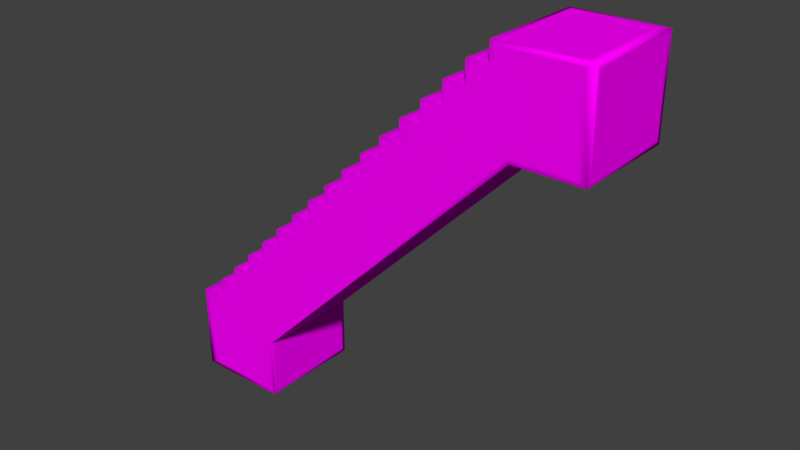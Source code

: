 # Source: ConcreteStairs1.blend  (saved by Blender 2.79.0; exported with 4.5.12 LTS)
import bpy
from mathutils import Matrix  # noqa: F401  (used for matrix-valued properties, if any)

bpy.ops.wm.read_factory_settings(use_empty=True)
scene = bpy.context.scene
scene.name = 'Scene'

# ---- collections
col_collection_1 = bpy.data.collections.new('Collection 1'); scene.collection.children.link(col_collection_1)

# ---- images (referenced by path relative to the original .blend; pixels are not part of the script)
import os
ASSET_DIR = os.environ.get("B2B_ASSET_DIR", "")  # directory of the original .blend (textures are referenced by path, not embedded)
HERE = os.path.dirname(os.path.abspath(__file__))  # packed textures are extracted next to this script under _unpacked/

def load_image(name, relpath, width, height, colorspace="sRGB"):
    """Load a texture the original file referenced (path relative to the .blend, or extracted next to this script)."""
    p = next((c for c in (os.path.join(HERE, relpath), os.path.join(ASSET_DIR, relpath)) if relpath and os.path.exists(c)), "")
    if p:
        img = bpy.data.images.load(p, check_existing=True)
        img.name = name
    else:  # same state as the original file: an image datablock whose file is absent (Cycles renders it pink)
        img = bpy.data.images.new(name, width, height)
        img.source = "FILE"
        img.filepath = "//" + (relpath or name)
    img.colorspace_settings.name = colorspace
    return img
img_bricks0_jpg = load_image('Bricks0.jpg', 'Bricks0.jpg', 1024, 1024, 'sRGB')
img_concrete0_jpg = load_image('Concrete0.jpg', 'Concrete0.jpg', 1024, 1024, 'sRGB')
img_rustmetal0_jpg = load_image('RustMetal0.jpg', 'RustMetal0.jpg', 1024, 1024, 'sRGB')

# ---- materials (node trees are filled in below, after node groups)
mat_bricks0 = bpy.data.materials.new('Bricks0')
mat_bricks0.alpha_threshold = 0.0
mat_bricks0.roughness = 0.5
mat_bricks0.line_color = (0.0, 0.0, 0.0, 1.0)
mat_concrete0 = bpy.data.materials.new('Concrete0')
mat_concrete0.alpha_threshold = 0.0
mat_concrete0.roughness = 0.5
mat_rustmetal0 = bpy.data.materials.new('RustMetal0')
mat_rustmetal0.alpha_threshold = 0.0
mat_rustmetal0.roughness = 0.5

# ---- node groups
ng_auto_smooth = bpy.data.node_groups.new('Auto Smooth', 'GeometryNodeTree')
_s = ng_auto_smooth.interface.new_socket(name='Geometry', in_out='OUTPUT', socket_type='NodeSocketGeometry')
_s = ng_auto_smooth.interface.new_socket(name='Geometry', in_out='INPUT', socket_type='NodeSocketGeometry')
_s = ng_auto_smooth.interface.new_socket(name='Angle', in_out='INPUT', socket_type='NodeSocketFloat')
_s.subtype = 'ANGLE'
_s.min_value = 0.0
_s.max_value = 3.142
ng_auto_smooth.is_modifier = True
_N = ng_auto_smooth.nodes; _L = ng_auto_smooth.links
n0 = _N.new('NodeGroupOutput'); n0.name = 'Group Output'; n0.location = (480, -100)
n1 = _N.new('NodeGroupInput'); n1.name = 'Group Input'; n1.location = (-420, -300)
n2 = _N.new('NodeGroupInput'); n2.name = 'Group Input.001'; n2.location = (-60, -100)
n3 = _N.new('GeometryNodeSetShadeSmooth'); n3.name = 'Set Shade Smooth'; n3.location = (120, -100)
n3.domain = 'EDGE'
n4 = _N.new('GeometryNodeSetShadeSmooth'); n4.name = 'Set Shade Smooth.001'; n4.location = (300, -100)
n5 = _N.new('GeometryNodeInputMeshEdgeAngle'); n5.name = 'Edge Angle'; n5.location = (-420, -220)
n6 = _N.new('GeometryNodeInputEdgeSmooth'); n6.name = 'Is Edge Smooth'; n6.location = (-60, -160)
n7 = _N.new('GeometryNodeInputShadeSmooth'); n7.name = 'Is Face Smooth'; n7.location = (-240, -340)
n8 = _N.new('FunctionNodeBooleanMath'); n8.name = 'Boolean Math'; n8.location = (-60, -220)
n9 = _N.new('FunctionNodeCompare'); n9.name = 'Compare'; n9.location = (-240, -180)
n9.operation = 'LESS_EQUAL'
_L.new(n5.outputs[0], n9.inputs[0])
_L.new(n4.outputs[0], n0.inputs[0])
_L.new(n1.outputs[1], n9.inputs[1])
_L.new(n9.outputs[0], n8.inputs[0])
_L.new(n7.outputs[0], n8.inputs[1])
_L.new(n2.outputs[0], n3.inputs[0])
_L.new(n6.outputs[0], n3.inputs[1])
_L.new(n3.outputs[0], n4.inputs[0])
_L.new(n8.outputs[0], n3.inputs[2])
n0.is_active_output = True

# ---- material node trees
mat_bricks0.use_nodes = True; mat_bricks0.node_tree.nodes.clear()
_N = mat_bricks0.node_tree.nodes; _L = mat_bricks0.node_tree.links
n0 = _N.new('ShaderNodeOutputMaterial'); n0.name = 'Material Output'; n0.location = (300, 300)
n1 = _N.new('ShaderNodeBsdfDiffuse'); n1.name = 'Diffuse BSDF'; n1.location = (10, 300)
n2 = _N.new('ShaderNodeTexImage'); n2.name = 'Image Texture'; n2.location = (-180, 300)
n2.width = 140
n2.image = img_bricks0_jpg
_L.new(n1.outputs[0], n0.inputs[0])
_L.new(n2.outputs[0], n1.inputs[0])
n0.is_active_output = True
mat_concrete0.use_nodes = True; mat_concrete0.node_tree.nodes.clear()
_N = mat_concrete0.node_tree.nodes; _L = mat_concrete0.node_tree.links
n0 = _N.new('ShaderNodeOutputMaterial'); n0.name = 'Material Output'; n0.location = (300, 300)
n1 = _N.new('ShaderNodeBsdfDiffuse'); n1.name = 'Diffuse BSDF'; n1.location = (10, 300)
n2 = _N.new('ShaderNodeTexImage'); n2.name = 'Image Texture'; n2.location = (-180, 300)
n2.width = 140
n2.image = img_concrete0_jpg
_L.new(n1.outputs[0], n0.inputs[0])
_L.new(n2.outputs[0], n1.inputs[0])
n0.is_active_output = True
mat_rustmetal0.use_nodes = True; mat_rustmetal0.node_tree.nodes.clear()
_N = mat_rustmetal0.node_tree.nodes; _L = mat_rustmetal0.node_tree.links
n0 = _N.new('ShaderNodeOutputMaterial'); n0.name = 'Material Output'; n0.location = (300, 300)
n1 = _N.new('ShaderNodeBsdfDiffuse'); n1.name = 'Diffuse BSDF'; n1.location = (10, 300)
n2 = _N.new('ShaderNodeTexImage'); n2.name = 'Image Texture'; n2.location = (-180, 300)
n2.width = 140
n2.image = img_rustmetal0_jpg
_L.new(n1.outputs[0], n0.inputs[0])
_L.new(n2.outputs[0], n1.inputs[0])
n0.is_active_output = True

# ---- world
world_world = bpy.data.worlds.new('World'); scene.world = world_world
world_world.color = (0.05088, 0.05088, 0.05088)
world_world.use_sun_shadow = False
world_world.sun_shadow_jitter_overblur = 0.0
world_world.cycles.sampling_method = 'MANUAL'

# ---- meshes
me_cube_001 = bpy.data.meshes.new('Cube.001')
me_cube_001.from_pydata([(-1.673, -0.4283, -1.082), (-1.458, -0.4283, -1.082), (-1.458, -0.4283, -0.9107), (-1.287, -0.4283, -0.9107), (-1.287, -0.4283, -0.7393), (-1.115, -0.4283, -0.7393), (-1.115, -0.4283, -0.568), (-0.944, -0.4283, -0.568), (-0.944, -0.4283, -0.3967), (-0.7727, -0.4283, -0.3967), (-0.7727, -0.4283, -0.2254), (-0.6013, -0.4283, -0.2254), (-0.6013, -0.4283, -0.05404), (-0.43, -0.4283, -0.05404), (-0.43, -0.4283, 0.1173), (-0.2587, -0.4283, 0.1173), (-0.2587, -0.4283, 0.2886), (-1.673, 0.4283, -1.082), (-1.458, 0.4283, -1.082), (-1.458, 0.4283, -0.9107), (-1.287, 0.4283, -0.9107), (-1.287, 0.4283, -0.7393), (-1.115, 0.4283, -0.7393), (-1.115, 0.4283, -0.568), (-0.944, 0.4283, -0.568), (-0.944, 0.4283, -0.3967), (-0.7727, 0.4283, -0.3967), (-0.7727, 0.4283, -0.2254), (-0.6013, 0.4283, -0.2254), (-0.6013, 0.4283, -0.05404), (-0.43, 0.4283, -0.05404), (-0.43, 0.4283, 0.1173), (-0.2587, 0.4283, 0.1173), (-0.2587, 0.4283, 0.2886), (-0.08735, -0.4283, 0.2886), (-0.08735, -0.4283, 0.4599), (0.08397, -0.4283, 0.4599), (0.08397, -0.4283, 0.6313), (0.2553, -0.4283, 0.6313), (0.2553, -0.4283, 0.8026), (0.4266, -0.4283, 0.8026), (0.4266, -0.4283, 0.9739), (0.598, -0.4283, 0.9739), (0.598, -0.4283, 1.145), (0.7693, -0.4283, 1.145), (0.7693, -0.4283, 1.317), (0.9406, -0.4283, 1.317), (0.9406, -0.4283, 1.488), (1.112, -0.4283, 1.488), (1.112, -0.4283, 1.642), (-0.08735, 0.4283, 0.2886), (-0.08735, 0.4283, 0.4599), (0.08397, 0.4283, 0.4599), (0.08397, 0.4283, 0.6313), (0.2553, 0.4283, 0.6313), (0.2553, 0.4283, 0.8026), (0.4266, 0.4283, 0.8026), (0.4266, 0.4283, 0.9739), (0.598, 0.4283, 0.9739), (0.598, 0.4283, 1.145), (0.7693, 0.4283, 1.145), (0.7693, 0.4283, 1.317), (0.9406, 0.4283, 1.317), (0.9406, 0.4283, 1.488), (1.112, 0.4283, 1.488), (1.112, 0.4283, 1.642), (-0.9093, -0.4283, -1.3), (1.283, -0.4283, 0.8926), (1.283, 0.4283, 0.8926), (-0.9093, 0.4283, -1.3), (1.827, -0.4283, 1.642), (1.827, 0.4283, 1.642), (1.827, 0.4283, 0.8926), (1.827, -0.4283, 0.8926), (-1.673, -0.4283, -1.797), (-1.673, 0.4283, -1.797), (-0.9093, -0.4283, -1.797), (-0.9093, 0.4283, -1.797), (1.748, 0.3929, 1.642), (1.147, 0.3929, 1.642), (1.147, -0.3929, 1.642), (1.748, -0.3929, 1.642), (-1.423, 0.4283, -1.117), (-1.423, 0.4283, -0.9461), (-1.251, 0.4283, -0.9461), (-1.251, 0.4283, -0.7748), (-1.08, 0.4283, -0.7748), (-1.08, 0.4283, -0.6034), (-0.9086, 0.4283, -0.6034), (-0.9086, 0.4283, -0.4321), (-0.7372, 0.4283, -0.4321), (-0.7372, 0.4283, -0.2608), (-0.5659, 0.4283, -0.2608), (-0.5659, 0.4283, -0.08947), (-0.3946, 0.4283, -0.08947), (-0.3946, 0.4283, 0.08186), (-0.2233, 0.4283, 0.08186), (-0.2233, 0.4283, 0.2532), (-0.05193, 0.4283, 0.2532), (-0.05193, 0.4283, 0.4245), (0.1194, 0.4283, 0.4245), (0.1194, 0.4283, 0.5958), (0.2907, 0.4283, 0.5958), (0.2907, 0.4283, 0.7672), (0.4621, 0.4283, 0.7672), (0.4621, 0.4283, 0.9385), (0.6334, 0.4283, 0.9385), (0.6334, 0.4283, 1.11), (0.8047, 0.4283, 1.11), (0.8047, 0.4283, 1.281), (0.976, 0.4283, 1.281), (0.976, 0.4283, 1.452), (1.147, 0.4283, 1.452), (1.147, 0.4283, 1.606), (1.748, 0.4283, 1.606), (1.748, 0.4283, 0.9281), (1.269, 0.4283, 0.9281), (-0.9447, 0.4283, -1.285), (-0.9447, 0.4283, -1.765), (-1.594, 0.4283, -1.765), (-1.594, 0.4283, -1.117), (-0.08735, -0.3929, 0.4245), (-0.08735, 0.3929, 0.4245), (-0.08735, 0.3929, 0.324), (-0.08735, -0.3929, 0.324), (-1.287, -0.3929, -0.7748), (-1.287, 0.3929, -0.7748), (-1.287, 0.3929, -0.8752), (-1.287, -0.3929, -0.8752), (-0.05193, -0.3929, 0.4599), (0.04855, -0.3929, 0.4599), (0.04855, 0.3929, 0.4599), (-0.05193, 0.3929, 0.4599), (0.598, -0.3929, 1.11), (0.598, 0.3929, 1.11), (0.598, 0.3929, 1.009), (0.598, -0.3929, 1.009), (1.112, -0.3929, 1.523), (1.112, -0.3929, 1.606), (1.112, 0.3929, 1.606), (1.112, 0.3929, 1.523), (0.3912, -0.3929, 0.8026), (0.3912, 0.3929, 0.8026), (0.2907, 0.3929, 0.8026), (0.2907, -0.3929, 0.8026), (0.5625, -0.3929, 0.9739), (0.5625, 0.3929, 0.9739), (0.4621, 0.3929, 0.9739), (0.4621, -0.3929, 0.9739), (1.748, -0.4283, 1.606), (1.147, -0.4283, 1.606), (1.147, -0.4283, 1.452), (0.976, -0.4283, 1.452), (0.976, -0.4283, 1.281), (0.8047, -0.4283, 1.281), (0.8047, -0.4283, 1.11), (0.6334, -0.4283, 1.11), (0.6334, -0.4283, 0.9385), (0.4621, -0.4283, 0.9385), (0.4621, -0.4283, 0.7672), (0.2907, -0.4283, 0.7672), (0.2907, -0.4283, 0.5958), (0.1194, -0.4283, 0.5958), (0.1194, -0.4283, 0.4245), (-0.05193, -0.4283, 0.4245), (-0.05193, -0.4283, 0.2532), (-0.2233, -0.4283, 0.2532), (-0.2233, -0.4283, 0.08186), (-0.3946, -0.4283, 0.08186), (-0.3946, -0.4283, -0.08947), (-0.5659, -0.4283, -0.08947), (-0.5659, -0.4283, -0.2608), (-0.7372, -0.4283, -0.2608), (-0.7372, -0.4283, -0.4321), (-0.9086, -0.4283, -0.4321), (-0.9086, -0.4283, -0.6034), (-1.08, -0.4283, -0.6034), (-1.08, -0.4283, -0.7748), (-1.251, -0.4283, -0.7748), (-1.251, -0.4283, -0.9461), (-1.423, -0.4283, -0.9461), (-1.423, -0.4283, -1.117), (-1.594, -0.4283, -1.117), (-1.594, -0.4283, -1.765), (-0.9447, -0.4283, -1.765), (-0.9447, -0.4283, -1.285), (1.269, -0.4283, 0.9281), (1.748, -0.4283, 0.9281), (-1.423, -0.3929, -0.9107), (-1.322, -0.3929, -0.9107), (-1.322, 0.3929, -0.9107), (-1.423, 0.3929, -0.9107), (0.8047, -0.3929, 1.317), (0.9052, -0.3929, 1.317), (0.9052, 0.3929, 1.317), (0.8047, 0.3929, 1.317), (-0.43, -0.3929, -0.01861), (-0.43, -0.3929, 0.08186), (-0.43, 0.3929, 0.08186), (-0.43, 0.3929, -0.01861), (-1.493, -0.3929, -1.082), (-1.493, 0.3929, -1.082), (-1.594, 0.3929, -1.082), (-1.594, -0.3929, -1.082), (0.4266, -0.3929, 0.9385), (0.4266, 0.3929, 0.9385), (0.4266, 0.3929, 0.838), (0.4266, -0.3929, 0.838), (-1.115, -0.3929, -0.6034), (-1.115, 0.3929, -0.6034), (-1.115, 0.3929, -0.7039), (-1.115, -0.3929, -0.7039), (0.7339, -0.3929, 1.145), (0.7339, 0.3929, 1.145), (0.6334, 0.3929, 1.145), (0.6334, -0.3929, 1.145), (0.976, -0.3929, 1.488), (1.077, -0.3929, 1.488), (1.077, 0.3929, 1.488), (0.976, 0.3929, 1.488), (0.9406, 0.3929, 1.352), (0.9406, -0.3929, 1.352), (0.9406, -0.3929, 1.452), (0.9406, 0.3929, 1.452), (0.08397, -0.3929, 0.5958), (0.08397, 0.3929, 0.5958), (0.08397, 0.3929, 0.4954), (0.08397, -0.3929, 0.4954), (-0.6013, -0.3929, -0.08947), (-0.6013, 0.3929, -0.08947), (-0.6013, 0.3929, -0.1899), (-0.6013, -0.3929, -0.1899), (-0.9093, 0.3929, -1.765), (-0.9093, 0.3929, -1.335), (-0.9093, -0.3929, -1.335), (-0.9093, -0.3929, -1.765), (-0.3946, -0.3929, 0.1173), (-0.2941, -0.3929, 0.1173), (-0.2941, 0.3929, 0.1173), (-0.3946, 0.3929, 0.1173), (-0.7372, -0.3929, -0.2254), (-0.6368, -0.3929, -0.2254), (-0.6368, 0.3929, -0.2254), (-0.7372, 0.3929, -0.2254), (-0.9794, -0.3929, -0.568), (-0.9794, 0.3929, -0.568), (-1.08, 0.3929, -0.568), (-1.08, -0.3929, -0.568), (-1.458, -0.3929, -0.9461), (-1.458, 0.3929, -0.9461), (-1.458, 0.3929, -1.047), (-1.458, -0.3929, -1.047), (0.2553, 0.3929, 0.6667), (0.2553, -0.3929, 0.6667), (0.2553, -0.3929, 0.7672), (0.2553, 0.3929, 0.7672), (0.7693, -0.3929, 1.281), (0.7693, 0.3929, 1.281), (0.7693, 0.3929, 1.181), (0.7693, -0.3929, 1.181), (-0.5659, -0.3929, -0.05404), (-0.4654, -0.3929, -0.05404), (-0.4654, 0.3929, -0.05404), (-0.5659, 0.3929, -0.05404), (-0.9086, -0.3929, -0.3967), (-0.8081, -0.3929, -0.3967), (-0.8081, 0.3929, -0.3967), (-0.9086, 0.3929, -0.3967), (-1.151, -0.3929, -0.7393), (-1.151, 0.3929, -0.7393), (-1.251, 0.3929, -0.7393), (-1.251, -0.3929, -0.7393), (-0.2233, -0.3929, 0.2886), (-0.1228, -0.3929, 0.2886), (-0.1228, 0.3929, 0.2886), (-0.2233, 0.3929, 0.2886), (-1.673, -0.3929, -1.117), (-1.673, 0.3929, -1.117), (-1.673, 0.3929, -1.765), (-1.673, -0.3929, -1.765), (1.827, 0.3929, 0.9281), (1.827, 0.3929, 1.606), (1.827, -0.3929, 1.606), (1.827, -0.3929, 0.9281), (-0.2587, 0.3929, 0.1527), (-0.2587, -0.3929, 0.1527), (-0.2587, -0.3929, 0.2532), (-0.2587, 0.3929, 0.2532), (-1.594, 0.3929, -1.797), (-0.9447, 0.3929, -1.797), (-0.9447, -0.3929, -1.797), (-1.594, -0.3929, -1.797), (-0.8843, -0.3929, -1.275), (-0.8843, 0.3929, -1.275), (1.258, 0.3929, 0.8676), (1.258, -0.3929, 0.8676), (1.748, -0.3929, 0.8926), (1.319, -0.3929, 0.8926), (1.319, 0.3929, 0.8926), (1.748, 0.3929, 0.8926), (0.2199, -0.3929, 0.6313), (0.2199, 0.3929, 0.6313), (0.1194, 0.3929, 0.6313), (0.1194, -0.3929, 0.6313), (-0.944, -0.3929, -0.4321), (-0.944, 0.3929, -0.4321), (-0.944, 0.3929, -0.5326), (-0.944, -0.3929, -0.5326), (-0.7727, -0.3929, -0.2608), (-0.7727, 0.3929, -0.2608), (-0.7727, 0.3929, -0.3613), (-0.7727, -0.3929, -0.3613)], [], [(78, 79, 80, 81), (82, 83, 84, 85, 86, 87, 88, 89, 90, 91, 92, 93, 94, 95, 96, 97, 98, 99, 100, 101, 102, 103, 104, 105, 106, 107, 108, 109, 110, 111, 112, 113, 114, 115, 116, 117, 118, 119, 120), (121, 122, 123, 124), (125, 126, 127, 128), (129, 130, 131, 132), (133, 134, 135, 136), (137, 138, 139, 140), (141, 142, 143, 144), (145, 146, 147, 148), (149, 150, 151, 152, 153, 154, 155, 156, 157, 158, 159, 160, 161, 162, 163, 164, 165, 166, 167, 168, 169, 170, 171, 172, 173, 174, 175, 176, 177, 178, 179, 180, 181, 182, 183, 184, 185, 186, 187), (188, 189, 190, 191), (192, 193, 194, 195), (196, 197, 198, 199), (200, 201, 202, 203), (204, 205, 206, 207), (208, 209, 210, 211), (212, 213, 214, 215), (216, 217, 218, 219), (220, 221, 222, 223), (224, 225, 226, 227), (228, 229, 230, 231), (232, 233, 234, 235), (236, 237, 238, 239), (240, 241, 242, 243), (244, 245, 246, 247), (248, 249, 250, 251), (252, 253, 254, 255), (256, 257, 258, 259), (260, 261, 262, 263), (264, 265, 266, 267), (268, 269, 270, 271), (272, 273, 274, 275), (276, 277, 278, 279), (280, 281, 282, 283), (284, 285, 286, 287), (288, 289, 290, 291), (292, 293, 294, 295), (296, 297, 298, 299), (300, 301, 302, 303), (304, 305, 306, 307), (308, 309, 310, 311), (71, 65, 79, 78), (65, 49, 80, 79), (49, 70, 81, 80), (70, 71, 78, 81), (18, 19, 83, 82), (19, 20, 84, 83), (20, 21, 85, 84), (21, 22, 86, 85), (22, 23, 87, 86), (23, 24, 88, 87), (24, 25, 89, 88), (25, 26, 90, 89), (26, 27, 91, 90), (27, 28, 92, 91), (28, 29, 93, 92), (29, 30, 94, 93), (30, 31, 95, 94), (31, 32, 96, 95), (32, 33, 97, 96), (33, 50, 98, 97), (50, 51, 99, 98), (51, 52, 100, 99), (52, 53, 101, 100), (53, 54, 102, 101), (54, 55, 103, 102), (55, 56, 104, 103), (56, 57, 105, 104), (57, 58, 106, 105), (58, 59, 107, 106), (59, 60, 108, 107), (60, 61, 109, 108), (61, 62, 110, 109), (62, 63, 111, 110), (63, 64, 112, 111), (64, 65, 113, 112), (65, 71, 114, 113), (71, 72, 115, 114), (72, 68, 116, 115), (68, 69, 117, 116), (69, 77, 118, 117), (77, 75, 119, 118), (75, 17, 120, 119), (17, 18, 82, 120), (35, 51, 122, 121), (51, 50, 123, 122), (50, 34, 124, 123), (34, 35, 121, 124), (4, 21, 126, 125), (21, 20, 127, 126), (20, 3, 128, 127), (3, 4, 125, 128), (35, 36, 130, 129), (36, 52, 131, 130), (52, 51, 132, 131), (51, 35, 129, 132), (43, 59, 134, 133), (59, 58, 135, 134), (58, 42, 136, 135), (42, 43, 133, 136), (48, 49, 138, 137), (49, 65, 139, 138), (65, 64, 140, 139), (64, 48, 137, 140), (40, 56, 142, 141), (56, 55, 143, 142), (55, 39, 144, 143), (39, 40, 141, 144), (42, 58, 146, 145), (58, 57, 147, 146), (57, 41, 148, 147), (41, 42, 145, 148), (70, 49, 150, 149), (49, 48, 151, 150), (48, 47, 152, 151), (47, 46, 153, 152), (46, 45, 154, 153), (45, 44, 155, 154), (44, 43, 156, 155), (43, 42, 157, 156), (42, 41, 158, 157), (41, 40, 159, 158), (40, 39, 160, 159), (39, 38, 161, 160), (38, 37, 162, 161), (37, 36, 163, 162), (36, 35, 164, 163), (35, 34, 165, 164), (34, 16, 166, 165), (16, 15, 167, 166), (15, 14, 168, 167), (14, 13, 169, 168), (13, 12, 170, 169), (12, 11, 171, 170), (11, 10, 172, 171), (10, 9, 173, 172), (9, 8, 174, 173), (8, 7, 175, 174), (7, 6, 176, 175), (6, 5, 177, 176), (5, 4, 178, 177), (4, 3, 179, 178), (3, 2, 180, 179), (2, 1, 181, 180), (1, 0, 182, 181), (0, 74, 183, 182), (74, 76, 184, 183), (76, 66, 185, 184), (66, 67, 186, 185), (67, 73, 187, 186), (73, 70, 149, 187), (2, 3, 189, 188), (3, 20, 190, 189), (20, 19, 191, 190), (19, 2, 188, 191), (45, 46, 193, 192), (46, 62, 194, 193), (62, 61, 195, 194), (61, 45, 192, 195), (13, 14, 197, 196), (14, 31, 198, 197), (31, 30, 199, 198), (30, 13, 196, 199), (1, 18, 201, 200), (18, 17, 202, 201), (17, 0, 203, 202), (0, 1, 200, 203), (41, 57, 205, 204), (57, 56, 206, 205), (56, 40, 207, 206), (40, 41, 204, 207), (6, 23, 209, 208), (23, 22, 210, 209), (22, 5, 211, 210), (5, 6, 208, 211), (44, 60, 213, 212), (60, 59, 214, 213), (59, 43, 215, 214), (43, 44, 212, 215), (47, 48, 217, 216), (48, 64, 218, 217), (64, 63, 219, 218), (63, 47, 216, 219), (62, 46, 221, 220), (46, 47, 222, 221), (47, 63, 223, 222), (63, 62, 220, 223), (37, 53, 225, 224), (53, 52, 226, 225), (52, 36, 227, 226), (36, 37, 224, 227), (12, 29, 229, 228), (29, 28, 230, 229), (28, 11, 231, 230), (11, 12, 228, 231), (77, 69, 233, 232), (69, 66, 234, 233), (66, 76, 235, 234), (76, 77, 232, 235), (14, 15, 237, 236), (15, 32, 238, 237), (32, 31, 239, 238), (31, 14, 236, 239), (10, 11, 241, 240), (11, 28, 242, 241), (28, 27, 243, 242), (27, 10, 240, 243), (7, 24, 245, 244), (24, 23, 246, 245), (23, 6, 247, 246), (6, 7, 244, 247), (2, 19, 249, 248), (19, 18, 250, 249), (18, 1, 251, 250), (1, 2, 248, 251), (54, 38, 253, 252), (38, 39, 254, 253), (39, 55, 255, 254), (55, 54, 252, 255), (45, 61, 257, 256), (61, 60, 258, 257), (60, 44, 259, 258), (44, 45, 256, 259), (12, 13, 261, 260), (13, 30, 262, 261), (30, 29, 263, 262), (29, 12, 260, 263), (8, 9, 265, 264), (9, 26, 266, 265), (26, 25, 267, 266), (25, 8, 264, 267), (5, 22, 269, 268), (22, 21, 270, 269), (21, 4, 271, 270), (4, 5, 268, 271), (16, 34, 273, 272), (34, 50, 274, 273), (50, 33, 275, 274), (33, 16, 272, 275), (0, 17, 277, 276), (17, 75, 278, 277), (75, 74, 279, 278), (74, 0, 276, 279), (72, 71, 281, 280), (71, 70, 282, 281), (70, 73, 283, 282), (73, 72, 280, 283), (32, 15, 285, 284), (15, 16, 286, 285), (16, 33, 287, 286), (33, 32, 284, 287), (75, 77, 289, 288), (77, 76, 290, 289), (76, 74, 291, 290), (74, 75, 288, 291), (66, 69, 293, 292), (69, 68, 294, 293), (68, 67, 295, 294), (67, 66, 292, 295), (73, 67, 297, 296), (67, 68, 298, 297), (68, 72, 299, 298), (72, 73, 296, 299), (38, 54, 301, 300), (54, 53, 302, 301), (53, 37, 303, 302), (37, 38, 300, 303), (8, 25, 305, 304), (25, 24, 306, 305), (24, 7, 307, 306), (7, 8, 304, 307), (10, 27, 309, 308), (27, 26, 310, 309), (26, 9, 311, 310), (9, 10, 308, 311)])
me_cube_001.polygons.foreach_set('use_smooth', [True] * 275)
me_cube_001.polygons.foreach_set('material_index', [1, 1, 1, 1, 1, 1, 1, 1, 1, 1, 1, 1, 1, 1, 1, 1, 1, 1, 1, 1, 1, 1, 1, 1, 1, 1, 1, 1, 1, 1, 1, 1, 1, 1, 1, 1, 1, 1, 1, 1, 1, 2, 2, 2, 2, 2, 2, 2, 2, 2, 2, 2, 2, 2, 2, 2, 2, 2, 2, 2, 2, 2, 2, 2, 2, 2, 2, 2, 2, 2, 2, 2, 2, 2, 2, 2, 2, 2, 2, 2, 2, 2, 2, 2, 2, 2, 2, 2, 2, 2, 2, 2, 2, 2, 2, 2, 2, 2, 2, 2, 2, 2, 2, 2, 2, 2, 2, 2, 2, 2, 2, 2, 2, 2, 2, 2, 2, 2, 2, 2, 2, 2, 2, 2, 2, 2, 2, 2, 2, 2, 2, 2, 2, 2, 2, 2, 2, 2, 2, 2, 2, 2, 2, 2, 2, 2, 2, 2, 2, 2, 2, 2, 2, 2, 2, 2, 2, 2, 2, 2, 2, 2, 2, 2, 2, 2, 2, 2, 2, 2, 2, 2, 2, 2, 2, 2, 2, 2, 2, 2, 2, 2, 2, 2, 2, 2, 2, 2, 2, 2, 2, 2, 2, 2, 2, 2, 2, 2, 2, 2, 2, 2, 2, 2, 2, 2, 2, 2, 2, 2, 2, 2, 2, 2, 2, 2, 2, 2, 2, 2, 2, 2, 2, 2, 2, 2, 2, 2, 2, 2, 2, 2, 2, 2, 2, 2, 2, 2, 2, 2, 2, 2, 2, 2, 2, 2, 2, 2, 2, 2, 2, 2, 2, 2, 2, 2, 2, 2, 2, 2, 2, 2, 2, 2, 2, 2, 2, 2, 2, 2, 2, 2, 2, 2, 2])
_uv = me_cube_001.uv_layers.new(name='Main')
_uv.uv.foreach_set('vector', [0.4604, 0.6964, 0.1602, 0.6964, 0.1602, 0.3036, 0.4604, 0.3036, 0.8752, 0.5898, 0.8752, 0.6755, 0.9609, 0.6755, 0.9609, 0.7611, 1.047, 0.7611, 1.047, 0.8468, 1.132, 0.8468, 1.132, 0.9325, 1.218, 0.9325, 1.218, 1.018, 1.304, 1.018, 1.304, 1.104, 1.389, 1.104, 1.389, 1.189, 1.475, 1.189, 1.475, 1.275, 1.561, 1.275, 1.561, 1.361, 1.646, 1.361, 1.646, 1.446, 1.732, 1.446, 1.732, 1.532, 1.818, 1.532, 1.818, 1.618, 1.903, 1.618, 1.903, 1.703, 1.989, 1.703, 1.989, 1.789, 2.075, 1.789, 2.075, 1.875, 2.16, 1.875, 2.16, 1.952, 2.46, 1.952, 2.46, 1.613, 2.221, 1.613, 1.114, 0.5059, 1.114, 0.2663, 0.7896, 0.2663, 0.7896, 0.5898, 0.3036, 0.3608, 0.6964, 0.3608, 0.6964, 0.3105, 0.3036, 0.3105, 0.3036, 0.7611, 0.6964, 0.7611, 0.6964, 0.7109, 0.3036, 0.7109, 0.5605, 0.3036, 0.6108, 0.3036, 0.6108, 0.6964, 0.5605, 0.6964, 0.3036, 0.7034, 0.6964, 0.7034, 0.6964, 0.6532, 0.3036, 0.6532, 0.3036, 0.9102, 0.3036, 0.9517, 0.6964, 0.9517, 0.6964, 0.9102, 0.7821, 0.3036, 0.7821, 0.6964, 0.7319, 0.6964, 0.7319, 0.3036, 0.8678, 0.3036, 0.8678, 0.6964, 0.8175, 0.6964, 0.8175, 0.3036, 0.4604, 0.9517, 0.1602, 0.9517, 0.1602, 0.8748, 0.07453, 0.8748, 0.07453, 0.7891, -0.01114, 0.7891, -0.01114, 0.7034, -0.0968, 0.7034, -0.0968, 0.6178, -0.1825, 0.6178, -0.1825, 0.5321, -0.2681, 0.5321, -0.2681, 0.4464, -0.3538, 0.4464, -0.3538, 0.3608, -0.4395, 0.3608, -0.4395, 0.2751, -0.5251, 0.2751, -0.5251, 0.1895, -0.6108, 0.1895, -0.6108, 0.1038, -0.6964, 0.1038, -0.6964, 0.01813, -0.7821, 0.01813, -0.7821, -0.06754, -0.8678, -0.06754, -0.8678, -0.1532, -0.9534, -0.1532, -0.9534, -0.2389, -1.039, -0.2389, -1.039, -0.3245, -1.125, -0.3245, -1.125, -0.4102, -1.21, -0.4102, -1.21, -0.7337, -0.8859, -0.7337, -0.8859, -0.4941, 0.2208, 0.6126, 0.4604, 0.6126, 0.8752, 0.3036, 0.9255, 0.3036, 0.9255, 0.6964, 0.8752, 0.6964, 0.9889, 0.3036, 1.039, 0.3036, 1.039, 0.6964, 0.9889, 0.6964, 0.3036, 0.1392, 0.3036, 0.1895, 0.6964, 0.1895, 0.6964, 0.1392, 0.8398, 0.3036, 0.8398, 0.6964, 0.7896, 0.6964, 0.7896, 0.3036, 0.3036, 0.6178, 0.6964, 0.6178, 0.6964, 0.5675, 0.3036, 0.5675, 0.3036, 0.8468, 0.6964, 0.8468, 0.6964, 0.7966, 0.3036, 0.7966, 0.9534, 0.3036, 0.9534, 0.6964, 0.9032, 0.6964, 0.9032, 0.3036, 0.07453, 0.3036, 0.1248, 0.3036, 0.1248, 0.6964, 0.07453, 0.6964, 0.6964, 0.8245, 0.3036, 0.8245, 0.3036, 0.8748, 0.6964, 0.8748, 0.3036, 0.4464, 0.6964, 0.4464, 0.6964, 0.3962, 0.3036, 0.3962, 0.3036, 0.1038, 0.6964, 0.1038, 0.6964, 0.05355, 0.3036, 0.05355, 0.6964, 0.2663, 0.6964, 0.4808, 0.3036, 0.4808, 0.3036, 0.2663, 0.3892, 0.3036, 0.4395, 0.3036, 0.4395, 0.6964, 0.3892, 0.6964, 0.2179, 0.3036, 0.2681, 0.3036, 0.2681, 0.6964, 0.2179, 0.6964, 0.0968, 0.3036, 0.0968, 0.6964, 0.04656, 0.6964, 0.04656, 0.3036, 0.3036, 0.6755, 0.6964, 0.6755, 0.6964, 0.6252, 0.3036, 0.6252, 0.6964, 0.4819, 0.3036, 0.4819, 0.3036, 0.5321, 0.6964, 0.5321, 0.3036, 0.7891, 0.6964, 0.7891, 0.6964, 0.7389, 0.3036, 0.7389, 0.3036, 0.3036, 0.3538, 0.3036, 0.3538, 0.6964, 0.3036, 0.6964, 0.1322, 0.3036, 0.1825, 0.3036, 0.1825, 0.6964, 0.1322, 0.6964, 0.01114, 0.3036, 0.01114, 0.6964, -0.0391, 0.6964, -0.0391, 0.3036, 0.4749, 0.3036, 0.5251, 0.3036, 0.5251, 0.6964, 0.4749, 0.6964, 0.3036, 0.5898, 0.6964, 0.5898, 0.6964, 0.2663, 0.3036, 0.2663, 0.6964, 0.6126, 0.6964, 0.9517, 0.3036, 0.9517, 0.3036, 0.6126, 0.6964, 0.2249, 0.3036, 0.2249, 0.3036, 0.2751, 0.6964, 0.2751, 0.7896, 0.6964, 1.114, 0.6964, 1.114, 0.3036, 0.7896, 0.3036, 0.1444, 0.3036, 0.1444, 0.6964, 1.216, 0.6964, 1.216, 0.3036, 0.4604, 0.3036, 0.2459, 0.3036, 0.2459, 0.6964, 0.4604, 0.6964, 0.6964, 0.3036, 0.6964, 0.6964, 0.6462, 0.6964, 0.6462, 0.3036, 0.3036, 0.9325, 0.6964, 0.9325, 0.6964, 0.8822, 0.3036, 0.8822, 0.3036, 0.01813, 0.6964, 0.01813, 0.6964, -0.03211, 0.3036, -0.03211, 0.4999, 0.7142, 0.1425, 0.7142, 0.1602, 0.6964, 0.4604, 0.6964, 0.1425, 0.7142, 0.1425, 0.2858, 0.1602, 0.3036, 0.1602, 0.6964, 0.1425, 0.2858, 0.4999, 0.2858, 0.4604, 0.3036, 0.1602, 0.3036, 0.4999, 0.2858, 0.4999, 0.7142, 0.4604, 0.6964, 0.4604, 0.3036, 0.8575, 0.6075, 0.8575, 0.6932, 0.8752, 0.6755, 0.8752, 0.5898, 0.8575, 0.6932, 0.9432, 0.6932, 0.9609, 0.6755, 0.8752, 0.6755, 0.9432, 0.6932, 0.9432, 0.7789, 0.9609, 0.7611, 0.9609, 0.6755, 0.9432, 0.7789, 1.029, 0.7789, 1.047, 0.7611, 0.9609, 0.7611, 0.02885, 0.7789, 0.02885, 0.8645, 0.04656, 0.8468, 0.04656, 0.7611, 0.02885, 0.8645, 0.1145, 0.8645, 0.1322, 0.8468, 0.04656, 0.8468, 0.1145, 0.8645, 0.1145, 0.9502, 0.1322, 0.9325, 0.1322, 0.8468, 0.1145, 0.9502, 0.2002, 0.9502, 0.2179, 0.9325, 0.1322, 0.9325, 0.2002, 0.9502, 0.2002, 1.036, 0.2179, 1.018, 0.2179, 0.9325, 0.2002, 0.03584, 0.2858, 0.03584, 0.3036, 0.01813, 0.2179, 0.01813, 0.2858, 0.03584, 0.2858, 0.1215, 0.3036, 0.1038, 0.3036, 0.01813, 0.2858, 0.1215, 0.3715, 0.1215, 0.3892, 0.1038, 0.3036, 0.1038, 0.3715, 0.1215, 0.3715, 0.2072, 0.3892, 0.1895, 0.3892, 0.1038, 0.3715, 0.2072, 0.4572, 0.2072, 0.4749, 0.1895, 0.3892, 0.1895, 0.4572, 0.2072, 0.4572, 0.2928, 0.4749, 0.2751, 0.4749, 0.1895, 0.4572, 0.2928, 0.5428, 0.2928, 0.5605, 0.2751, 0.4749, 0.2751, 0.5428, 0.2928, 0.5428, 0.3785, 0.5605, 0.3608, 0.5605, 0.2751, 0.5428, 0.3785, 0.6285, 0.3785, 0.6462, 0.3608, 0.5605, 0.3608, 0.6285, 0.3785, 0.6285, 0.4642, 0.6462, 0.4464, 0.6462, 0.3608, 0.6285, 0.4642, 0.7142, 0.4642, 0.7319, 0.4464, 0.6462, 0.4464, 0.7142, 0.4642, 0.7142, 0.5498, 0.7319, 0.5321, 0.7319, 0.4464, 0.7142, 0.5498, 0.7998, 0.5498, 0.8175, 0.5321, 0.7319, 0.5321, 0.7998, 0.5498, 0.7998, 0.6355, 0.8175, 0.6178, 0.8175, 0.5321, 0.7998, 0.6355, 0.8855, 0.6355, 0.9032, 0.6178, 0.8175, 0.6178, 0.8855, 0.6355, 0.8855, 0.7211, 0.9032, 0.7034, 0.9032, 0.6178, 0.8855, 0.7211, 0.9711, 0.7211, 0.9889, 0.7034, 0.9032, 0.7034, 0.9711, 0.7211, 0.9711, 0.8068, 0.9889, 0.7891, 0.9889, 0.7034, 0.9711, 0.8068, 1.057, 0.8068, 1.075, 0.7891, 0.9889, 0.7891, 0.05681, 0.8068, 0.05681, 0.8925, 0.07453, 0.8748, 0.07453, 0.7891, 0.05681, 0.8925, 0.1425, 0.8925, 0.1602, 0.8748, 0.07453, 0.8748, 0.1425, 0.8925, 0.1425, 0.9694, 0.1602, 0.9517, 0.1602, 0.8748, 0.1425, 0.9694, 0.4999, 0.9694, 0.4604, 0.9517, 0.1602, 0.9517, 0.4999, 0.9694, 0.4999, 0.5948, 0.4604, 0.6126, 0.4604, 0.9517, 0.4999, 0.5948, 0.2281, 0.5948, 0.2208, 0.6126, 0.4604, 0.6126, 0.2281, 0.5948, -0.8682, -0.5014, -0.8859, -0.4941, 0.2208, 0.6126, 0.1318, 0.4986, 0.1318, 0.2502, 0.1141, 0.2663, 0.1141, 0.5059, 0.1318, 0.2502, -0.25, 0.2502, -0.2104, 0.2663, 0.1141, 0.2663, 0.75, 0.2502, 0.75, 0.6075, 0.7896, 0.5898, 0.7896, 0.2663, 0.75, 0.6075, 0.8575, 0.6075, 0.8752, 0.5898, 0.7896, 0.5898, 0.2858, 0.3785, 0.7142, 0.3785, 0.6964, 0.3608, 0.3036, 0.3608, 0.7142, 0.3785, 0.7142, 0.2928, 0.6964, 0.3105, 0.6964, 0.3608, 0.7142, 0.2928, 0.2858, 0.2928, 0.3036, 0.3105, 0.6964, 0.3105, 0.2858, 0.2928, 0.2858, 0.3785, 0.3036, 0.3608, 0.3036, 0.3105, 0.2858, 0.7789, 0.7142, 0.7789, 0.6964, 0.7611, 0.3036, 0.7611, 0.7142, 0.7789, 0.7142, 0.6932, 0.6964, 0.7109, 0.6964, 0.7611, 0.7142, 0.6932, 0.2858, 0.6932, 0.3036, 0.7109, 0.6964, 0.7109, 0.2858, 0.6932, 0.2858, 0.7789, 0.3036, 0.7611, 0.3036, 0.7109, 0.5428, 0.2858, 0.6285, 0.2858, 0.6108, 0.3036, 0.5605, 0.3036, 0.6285, 0.2858, 0.6285, 0.7142, 0.6108, 0.6964, 0.6108, 0.3036, 0.6285, 0.7142, 0.5428, 0.7142, 0.5605, 0.6964, 0.6108, 0.6964, 0.5428, 0.7142, 0.5428, 0.2858, 0.5605, 0.3036, 0.5605, 0.6964, 0.2858, 0.7211, 0.7142, 0.7211, 0.6964, 0.7034, 0.3036, 0.7034, 0.7142, 0.7211, 0.7142, 0.6355, 0.6964, 0.6532, 0.6964, 0.7034, 0.7142, 0.6355, 0.2858, 0.6355, 0.3036, 0.6532, 0.6964, 0.6532, 0.2858, 0.6355, 0.2858, 0.7211, 0.3036, 0.7034, 0.3036, 0.6532, 0.2858, 0.8925, 0.2858, 0.9694, 0.3036, 0.9517, 0.3036, 0.9102, 0.2858, 0.9694, 0.7142, 0.9694, 0.6964, 0.9517, 0.3036, 0.9517, 0.7142, 0.9694, 0.7142, 0.8925, 0.6964, 0.9102, 0.6964, 0.9517, 0.7142, 0.8925, 0.2858, 0.8925, 0.3036, 0.9102, 0.6964, 0.9102, 0.7998, 0.2858, 0.7998, 0.7142, 0.7821, 0.6964, 0.7821, 0.3036, 0.7998, 0.7142, 0.7142, 0.7142, 0.7319, 0.6964, 0.7821, 0.6964, 0.7142, 0.7142, 0.7142, 0.2858, 0.7319, 0.3036, 0.7319, 0.6964, 0.7142, 0.2858, 0.7998, 0.2858, 0.7821, 0.3036, 0.7319, 0.3036, 0.8855, 0.2858, 0.8855, 0.7142, 0.8678, 0.6964, 0.8678, 0.3036, 0.8855, 0.7142, 0.7998, 0.7142, 0.8175, 0.6964, 0.8678, 0.6964, 0.7998, 0.7142, 0.7998, 0.2858, 0.8175, 0.3036, 0.8175, 0.6964, 0.7998, 0.2858, 0.8855, 0.2858, 0.8678, 0.3036, 0.8175, 0.3036, 0.4999, 0.9694, 0.1425, 0.9694, 0.1602, 0.9517, 0.4604, 0.9517, 0.1425, 0.9694, 0.1425, 0.8925, 0.1602, 0.8748, 0.1602, 0.9517, 0.1425, 0.8925, 0.05681, 0.8925, 0.07453, 0.8748, 0.1602, 0.8748, 0.05681, 0.8925, 0.05681, 0.8068, 0.07453, 0.7891, 0.07453, 0.8748, 0.05681, 0.8068, -0.02885, 0.8068, -0.01114, 0.7891, 0.07453, 0.7891, 0.9711, 0.8068, 0.9711, 0.7211, 0.9889, 0.7034, 0.9889, 0.7891, 0.9711, 0.7211, 0.8855, 0.7211, 0.9032, 0.7034, 0.9889, 0.7034, 0.8855, 0.7211, 0.8855, 0.6355, 0.9032, 0.6178, 0.9032, 0.7034, 0.8855, 0.6355, 0.7998, 0.6355, 0.8175, 0.6178, 0.9032, 0.6178, 0.7998, 0.6355, 0.7998, 0.5498, 0.8175, 0.5321, 0.8175, 0.6178, 0.7998, 0.5498, 0.7142, 0.5498, 0.7319, 0.5321, 0.8175, 0.5321, 0.7142, 0.5498, 0.7142, 0.4642, 0.7319, 0.4464, 0.7319, 0.5321, 0.7142, 0.4642, 0.6285, 0.4642, 0.6462, 0.4464, 0.7319, 0.4464, 0.6285, 0.4642, 0.6285, 0.3785, 0.6462, 0.3608, 0.6462, 0.4464, 0.6285, 0.3785, 0.5428, 0.3785, 0.5605, 0.3608, 0.6462, 0.3608, 0.5428, 0.3785, 0.5428, 0.2928, 0.5605, 0.2751, 0.5605, 0.3608, 0.5428, 0.2928, 0.4572, 0.2928, 0.4749, 0.2751, 0.5605, 0.2751, 0.4572, 0.2928, 0.4572, 0.2072, 0.4749, 0.1895, 0.4749, 0.2751, 0.4572, 0.2072, 0.3715, 0.2072, 0.3892, 0.1895, 0.4749, 0.1895, 0.3715, 0.2072, 0.3715, 0.1215, 0.3892, 0.1038, 0.3892, 0.1895, 0.3715, 0.1215, 0.2858, 0.1215, 0.3036, 0.1038, 0.3892, 0.1038, 0.2858, 0.1215, 0.2858, 0.03584, 0.3036, 0.01813, 0.3036, 0.1038, 0.2858, 0.03584, 0.2002, 0.03584, 0.2179, 0.01813, 0.3036, 0.01813, 0.2002, 0.03584, 0.2002, -0.04982, 0.2179, -0.06754, 0.2179, 0.01813, 0.2002, 0.9502, 0.1145, 0.9502, 0.1322, 0.9325, 0.2179, 0.9325, 0.1145, 0.9502, 0.1145, 0.8645, 0.1322, 0.8468, 0.1322, 0.9325, 0.1145, 0.8645, 0.02885, 0.8645, 0.04656, 0.8468, 0.1322, 0.8468, 0.02885, 0.8645, 0.02885, 0.7789, 0.04656, 0.7611, 0.04656, 0.8468, 0.02885, 0.7789, -0.05681, 0.7789, -0.0391, 0.7611, 0.04656, 0.7611, 0.9432, 0.7789, 0.9432, 0.6932, 0.9609, 0.6755, 0.9609, 0.7611, 0.9432, 0.6932, 0.8575, 0.6932, 0.8752, 0.6755, 0.9609, 0.6755, 0.8575, 0.6932, 0.8575, 0.6075, 0.8752, 0.5898, 0.8752, 0.6755, 0.8575, 0.6075, 0.75, 0.6075, 0.7896, 0.5898, 0.8752, 0.5898, 0.75, 0.6075, 0.75, 0.2502, 0.7896, 0.2663, 0.7896, 0.5898, 0.75, 0.2502, 1.132, 0.2502, 1.114, 0.2663, 0.7896, 0.2663, 0.1318, 0.2502, 0.1318, 0.4986, 0.1141, 0.5059, 0.1141, 0.2663, 0.1318, 0.4986, 1.228, 1.595, 1.221, 1.613, 0.1141, 0.5059, 0.2281, 0.5948, 0.4999, 0.5948, 0.4604, 0.6126, 0.2208, 0.6126, 0.4999, 0.5948, 0.4999, 0.9694, 0.4604, 0.9517, 0.4604, 0.6126, 0.8575, 0.2858, 0.9432, 0.2858, 0.9255, 0.3036, 0.8752, 0.3036, 0.9432, 0.2858, 0.9432, 0.7142, 0.9255, 0.6964, 0.9255, 0.3036, 0.9432, 0.7142, 0.8575, 0.7142, 0.8752, 0.6964, 0.9255, 0.6964, 0.8575, 0.7142, 0.8575, 0.2858, 0.8752, 0.3036, 0.8752, 0.6964, 0.9711, 0.2858, 1.057, 0.2858, 1.039, 0.3036, 0.9889, 0.3036, 0.05681, 0.2858, 0.05681, 0.7142, 0.0391, 0.6964, 0.0391, 0.3036, 0.05681, 0.7142, -0.02885, 0.7142, -0.01114, 0.6964, 0.0391, 0.6964, 0.9711, 0.7142, 0.9711, 0.2858, 0.9889, 0.3036, 0.9889, 0.6964, 0.2858, 0.1215, 0.2858, 0.2072, 0.3036, 0.1895, 0.3036, 0.1392, 0.2858, 0.2072, 0.7142, 0.2072, 0.6964, 0.1895, 0.3036, 0.1895, 0.7142, 0.2072, 0.7142, 0.1215, 0.6964, 0.1392, 0.6964, 0.1895, 0.7142, 0.1215, 0.2858, 0.1215, 0.3036, 0.1392, 0.6964, 0.1392, 0.8575, 0.2858, 0.8575, 0.7142, 0.8398, 0.6964, 0.8398, 0.3036, 0.8575, 0.7142, 0.75, 0.7142, 0.7896, 0.6964, 0.8398, 0.6964, 0.75, 0.7142, 0.75, 0.2858, 0.7896, 0.3036, 0.7896, 0.6964, 0.75, 0.2858, 0.8575, 0.2858, 0.8398, 0.3036, 0.7896, 0.3036, 0.2858, 0.6355, 0.7142, 0.6355, 0.6964, 0.6178, 0.3036, 0.6178, 0.7142, 0.6355, 0.7142, 0.5498, 0.6964, 0.5675, 0.6964, 0.6178, 0.7142, 0.5498, 0.2858, 0.5498, 0.3036, 0.5675, 0.6964, 0.5675, 0.2858, 0.5498, 0.2858, 0.6355, 0.3036, 0.6178, 0.3036, 0.5675, 0.2858, 0.8645, 0.7142, 0.8645, 0.6964, 0.8468, 0.3036, 0.8468, 0.7142, 0.8645, 0.7142, 0.7789, 0.6964, 0.7966, 0.6964, 0.8468, 0.7142, 0.7789, 0.2858, 0.7789, 0.3036, 0.7966, 0.6964, 0.7966, 0.2858, 0.7789, 0.2858, 0.8645, 0.3036, 0.8468, 0.3036, 0.7966, 0.9711, 0.2858, 0.9711, 0.7142, 0.9534, 0.6964, 0.9534, 0.3036, 0.9711, 0.7142, 0.8855, 0.7142, 0.9032, 0.6964, 0.9534, 0.6964, 0.8855, 0.7142, 0.8855, 0.2858, 0.9032, 0.3036, 0.9032, 0.6964, 0.8855, 0.2858, 0.9711, 0.2858, 0.9534, 0.3036, 0.9032, 0.3036, 0.05681, 0.2858, 0.1425, 0.2858, 0.1248, 0.3036, 0.07453, 0.3036, 0.1425, 0.2858, 0.1425, 0.7142, 0.1248, 0.6964, 0.1248, 0.3036, 0.1425, 0.7142, 0.05681, 0.7142, 0.07453, 0.6964, 0.1248, 0.6964, 0.05681, 0.7142, 0.05681, 0.2858, 0.07453, 0.3036, 0.07453, 0.6964, 0.7142, 0.8068, 0.2858, 0.8068, 0.3036, 0.8245, 0.6964, 0.8245, 0.2858, 0.8068, 0.2858, 0.8925, 0.3036, 0.8748, 0.3036, 0.8245, 0.2858, 0.8925, 0.7142, 0.8925, 0.6964, 0.8748, 0.3036, 0.8748, 0.7142, 0.8925, 0.7142, 0.8068, 0.6964, 0.8245, 0.6964, 0.8748, 0.2858, 0.4642, 0.7142, 0.4642, 0.6964, 0.4464, 0.3036, 0.4464, 0.7142, 0.4642, 0.7142, 0.3785, 0.6964, 0.3962, 0.6964, 0.4464, 0.7142, 0.3785, 0.2858, 0.3785, 0.3036, 0.3962, 0.6964, 0.3962, 0.2858, 0.3785, 0.2858, 0.4642, 0.3036, 0.4464, 0.3036, 0.3962, 0.2858, 0.1215, 0.7142, 0.1215, 0.6964, 0.1038, 0.3036, 0.1038, 0.7142, 0.1215, 0.7142, 0.03584, 0.6964, 0.05355, 0.6964, 0.1038, 0.7142, 0.03584, 0.2858, 0.03584, 0.3036, 0.05355, 0.6964, 0.05355, 0.2858, 0.03584, 0.2858, 0.1215, 0.3036, 0.1038, 0.3036, 0.05355, 0.7142, 0.2502, 0.7142, 0.4986, 0.6964, 0.4808, 0.6964, 0.2663, 0.7142, 0.4986, 0.2858, 0.4986, 0.3036, 0.4808, 0.6964, 0.4808, 0.2858, 0.4986, 0.2858, 0.2502, 0.3036, 0.2663, 0.3036, 0.4808, 0.2858, 0.2502, 0.7142, 0.2502, 0.6964, 0.2663, 0.3036, 0.2663, 0.3715, 0.2858, 0.4572, 0.2858, 0.4395, 0.3036, 0.3892, 0.3036, 0.4572, 0.2858, 0.4572, 0.7142, 0.4395, 0.6964, 0.4395, 0.3036, 0.4572, 0.7142, 0.3715, 0.7142, 0.3892, 0.6964, 0.4395, 0.6964, 0.3715, 0.7142, 0.3715, 0.2858, 0.3892, 0.3036, 0.3892, 0.6964, 0.2002, 0.2858, 0.2858, 0.2858, 0.2681, 0.3036, 0.2179, 0.3036, 0.2858, 0.2858, 0.2858, 0.7142, 0.2681, 0.6964, 0.2681, 0.3036, 0.2858, 0.7142, 0.2002, 0.7142, 0.2179, 0.6964, 0.2681, 0.6964, 0.2002, 0.7142, 0.2002, 0.2858, 0.2179, 0.3036, 0.2179, 0.6964, 0.1145, 0.2858, 0.1145, 0.7142, 0.0968, 0.6964, 0.0968, 0.3036, 0.1145, 0.7142, 0.02885, 0.7142, 0.04656, 0.6964, 0.0968, 0.6964, 0.02885, 0.7142, 0.02885, 0.2858, 0.04656, 0.3036, 0.04656, 0.6964, 0.02885, 0.2858, 0.1145, 0.2858, 0.0968, 0.3036, 0.04656, 0.3036, 0.2858, 0.6932, 0.7142, 0.6932, 0.6964, 0.6755, 0.3036, 0.6755, 0.7142, 0.6932, 0.7142, 0.6075, 0.6964, 0.6252, 0.6964, 0.6755, 0.7142, 0.6075, 0.2858, 0.6075, 0.3036, 0.6252, 0.6964, 0.6252, 0.2858, 0.6075, 0.2858, 0.6932, 0.3036, 0.6755, 0.3036, 0.6252, 0.7142, 0.4642, 0.2858, 0.4642, 0.3036, 0.4819, 0.6964, 0.4819, 0.2858, 0.4642, 0.2858, 0.5498, 0.3036, 0.5321, 0.3036, 0.4819, 0.2858, 0.5498, 0.7142, 0.5498, 0.6964, 0.5321, 0.3036, 0.5321, 0.7142, 0.5498, 0.7142, 0.4642, 0.6964, 0.4819, 0.6964, 0.5321, 0.2858, 0.8068, 0.7142, 0.8068, 0.6964, 0.7891, 0.3036, 0.7891, 0.7142, 0.8068, 0.7142, 0.7211, 0.6964, 0.7389, 0.6964, 0.7891, 0.7142, 0.7211, 0.2858, 0.7211, 0.3036, 0.7389, 0.6964, 0.7389, 0.2858, 0.7211, 0.2858, 0.8068, 0.3036, 0.7891, 0.3036, 0.7389, 0.2858, 0.2858, 0.3715, 0.2858, 0.3538, 0.3036, 0.3036, 0.3036, 0.3715, 0.2858, 0.3715, 0.7142, 0.3538, 0.6964, 0.3538, 0.3036, 0.3715, 0.7142, 0.2858, 0.7142, 0.3036, 0.6964, 0.3538, 0.6964, 0.2858, 0.7142, 0.2858, 0.2858, 0.3036, 0.3036, 0.3036, 0.6964, 0.1145, 0.2858, 0.2002, 0.2858, 0.1825, 0.3036, 0.1322, 0.3036, 0.2002, 0.2858, 0.2002, 0.7142, 0.1825, 0.6964, 0.1825, 0.3036, 0.2002, 0.7142, 0.1145, 0.7142, 0.1322, 0.6964, 0.1825, 0.6964, 0.1145, 0.7142, 0.1145, 0.2858, 0.1322, 0.3036, 0.1322, 0.6964, 0.02885, 0.2858, 0.02885, 0.7142, 0.01114, 0.6964, 0.01114, 0.3036, 0.02885, 0.7142, -0.05681, 0.7142, -0.0391, 0.6964, 0.01114, 0.6964, 0.9432, 0.7142, 0.9432, 0.2858, 0.9609, 0.3036, 0.9609, 0.6964, 0.9432, 0.2858, 1.029, 0.2858, 1.011, 0.3036, 0.9609, 0.3036, 0.4572, 0.2858, 0.5428, 0.2858, 0.5251, 0.3036, 0.4749, 0.3036, 0.5428, 0.2858, 0.5428, 0.7142, 0.5251, 0.6964, 0.5251, 0.3036, 0.5428, 0.7142, 0.4572, 0.7142, 0.4749, 0.6964, 0.5251, 0.6964, 0.4572, 0.7142, 0.4572, 0.2858, 0.4749, 0.3036, 0.4749, 0.6964, 0.2858, 0.6075, 0.7142, 0.6075, 0.6964, 0.5898, 0.3036, 0.5898, 0.7142, 0.6075, 0.7142, 0.2502, 0.6964, 0.2663, 0.6964, 0.5898, 0.7142, 0.2502, 0.2858, 0.2502, 0.3036, 0.2663, 0.6964, 0.2663, 0.2858, 0.2502, 0.2858, 0.6075, 0.3036, 0.5898, 0.3036, 0.2663, 0.7142, 0.5948, 0.7142, 0.9694, 0.6964, 0.9517, 0.6964, 0.6126, 0.7142, 0.9694, 0.2858, 0.9694, 0.3036, 0.9517, 0.6964, 0.9517, 0.2858, 0.9694, 0.2858, 0.5948, 0.3036, 0.6126, 0.3036, 0.9517, 0.2858, 0.5948, 0.7142, 0.5948, 0.6964, 0.6126, 0.3036, 0.6126, 0.7142, 0.2072, 0.2858, 0.2072, 0.3036, 0.2249, 0.6964, 0.2249, 0.2858, 0.2072, 0.2858, 0.2928, 0.3036, 0.2751, 0.3036, 0.2249, 0.2858, 0.2928, 0.7142, 0.2928, 0.6964, 0.2751, 0.3036, 0.2751, 0.7142, 0.2928, 0.7142, 0.2072, 0.6964, 0.2249, 0.6964, 0.2751, 0.75, 0.7142, 1.132, 0.7142, 1.114, 0.6964, 0.7896, 0.6964, 0.1318, 0.7142, 0.1318, 0.2858, 0.1141, 0.3036, 0.1141, 0.6964, 0.1318, 0.2858, -0.25, 0.2858, -0.2104, 0.3036, 0.1141, 0.3036, 0.75, 0.2858, 0.75, 0.7142, 0.7896, 0.6964, 0.7896, 0.3036, 0.1318, 0.2858, 0.1318, 0.7142, 0.1444, 0.6964, 0.1444, 0.3036, 0.1318, 0.7142, 1.228, 0.7142, 1.216, 0.6964, 0.1444, 0.6964, 0.7142, 0.5948, 0.2858, 0.5948, 0.3036, 0.5823, 0.6964, 0.5823, 0.2281, 0.2858, -0.8682, 0.2858, -0.8556, 0.3036, 0.2156, 0.3036, 0.4999, 0.2858, 0.2281, 0.2858, 0.2459, 0.3036, 0.4604, 0.3036, 0.2281, 0.2858, 0.2281, 0.7142, 0.2459, 0.6964, 0.2459, 0.3036, 0.2281, 0.7142, 0.4999, 0.7142, 0.4604, 0.6964, 0.2459, 0.6964, 0.4999, 0.7142, 0.4999, 0.2858, 0.4604, 0.3036, 0.4604, 0.6964, 0.7142, 0.2858, 0.7142, 0.7142, 0.6964, 0.6964, 0.6964, 0.3036, 0.7142, 0.7142, 0.6285, 0.7142, 0.6462, 0.6964, 0.6964, 0.6964, 0.6285, 0.7142, 0.6285, 0.2858, 0.6462, 0.3036, 0.6462, 0.6964, 0.6285, 0.2858, 0.7142, 0.2858, 0.6964, 0.3036, 0.6462, 0.3036, 0.2858, 0.9502, 0.7142, 0.9502, 0.6964, 0.9325, 0.3036, 0.9325, 0.7142, 0.9502, 0.7142, 0.8645, 0.6964, 0.8822, 0.6964, 0.9325, 0.7142, 0.8645, 0.2858, 0.8645, 0.3036, 0.8822, 0.6964, 0.8822, 0.2858, 0.8645, 0.2858, 0.9502, 0.3036, 0.9325, 0.3036, 0.8822, 0.2858, 0.03584, 0.7142, 0.03584, 0.6964, 0.01813, 0.3036, 0.01813, 0.7142, 0.03584, 0.7142, -0.04982, 0.6964, -0.03211, 0.6964, 0.01813, 0.7142, 0.9502, 0.2858, 0.9502, 0.3036, 0.9679, 0.6964, 0.9679, 0.2858, 0.9502, 0.2858, 1.036, 0.3036, 1.018, 0.3036, 0.9679])
_uv.active_render = True
_uv = me_cube_001.uv_layers.new(name='LightMap')
_uv.uv.foreach_set('vector', [0.7628, 0.1674, 0.635, 0.1674, 0.635, 0.007221, 0.7628, 0.007221, 0.2655, 0.8665, 0.2394, 0.8421, 0.265, 0.8172, 0.239, 0.7927, 0.2646, 0.7678, 0.2386, 0.7433, 0.2641, 0.7184, 0.2381, 0.6939, 0.2637, 0.669, 0.2377, 0.6445, 0.2632, 0.6196, 0.2372, 0.5952, 0.2628, 0.5703, 0.2368, 0.5458, 0.2623, 0.5209, 0.2363, 0.4964, 0.2619, 0.4715, 0.2359, 0.447, 0.2614, 0.4221, 0.2354, 0.3976, 0.261, 0.3727, 0.235, 0.3482, 0.2606, 0.3233, 0.2346, 0.2989, 0.2601, 0.274, 0.2341, 0.2495, 0.2597, 0.2246, 0.2337, 0.2001, 0.2592, 0.1752, 0.2332, 0.1507, 0.2588, 0.1258, 0.2354, 0.1038, 0.325, 0.01654, 0.428, 0.1135, 0.3565, 0.1831, 0.3622, 0.8211, 0.4349, 0.8895, 0.3381, 0.9839, 0.2399, 0.8915, 0.7105, 0.7889, 0.7105, 0.6287, 0.7319, 0.6287, 0.7319, 0.7889, 0.9329, 0.342, 0.9329, 0.1818, 0.9543, 0.1818, 0.9543, 0.342, 0.86, 0.1818, 0.8814, 0.1818, 0.8814, 0.342, 0.86, 0.342, 0.7871, 0.1674, 0.7871, 0.007221, 0.8085, 0.007221, 0.8085, 0.1674, 0.6162, 0.9635, 0.5985, 0.9635, 0.5985, 0.8033, 0.6162, 0.8033, 0.8564, 0.7889, 0.8564, 0.6287, 0.8777, 0.6287, 0.8777, 0.7889, 0.8814, 0.007221, 0.8814, 0.1674, 0.86, 0.1674, 0.86, 0.007221, 0.1024, 0.9835, 0.01287, 0.8962, 0.03622, 0.8742, 0.01066, 0.8493, 0.03667, 0.8248, 0.01111, 0.7999, 0.03711, 0.7754, 0.01155, 0.7505, 0.03756, 0.726, 0.012, 0.7011, 0.038, 0.6767, 0.01244, 0.6518, 0.03845, 0.6273, 0.01289, 0.6024, 0.03889, 0.5779, 0.01333, 0.553, 0.03934, 0.5285, 0.01378, 0.5036, 0.03978, 0.4791, 0.01422, 0.4542, 0.04023, 0.4297, 0.01467, 0.4048, 0.04067, 0.3804, 0.01511, 0.3555, 0.04112, 0.331, 0.01556, 0.3061, 0.04156, 0.2816, 0.016, 0.2567, 0.042, 0.2322, 0.01645, 0.2073, 0.04245, 0.1828, 0.01689, 0.1579, 0.04289, 0.1335, 0.01734, 0.1085, 0.1156, 0.01609, 0.2124, 0.1105, 0.1396, 0.1789, 0.1339, 0.8169, 0.2054, 0.8865, 0.8933, 0.4541, 0.9147, 0.4541, 0.9147, 0.6143, 0.8933, 0.6143, 0.9662, 0.4541, 0.9876, 0.4541, 0.9876, 0.6143, 0.9662, 0.6143, 0.8048, 0.7889, 0.7834, 0.7889, 0.7834, 0.6287, 0.8048, 0.6287, 0.8053, 0.4541, 0.8053, 0.6143, 0.7839, 0.6143, 0.7839, 0.4541, 0.9657, 0.7889, 0.9657, 0.6287, 0.9871, 0.6287, 0.9871, 0.7889, 0.7871, 0.342, 0.7871, 0.1818, 0.8084, 0.1818, 0.8084, 0.342, 0.7684, 0.6287, 0.7684, 0.7889, 0.747, 0.7889, 0.747, 0.6287, 0.9178, 0.342, 0.8964, 0.342, 0.8964, 0.1818, 0.9178, 0.1818, 0.9142, 0.6287, 0.9142, 0.7889, 0.8928, 0.7889, 0.8928, 0.6287, 0.9297, 0.6143, 0.9297, 0.4541, 0.9511, 0.4541, 0.9511, 0.6143, 0.933, 0.1674, 0.933, 0.007221, 0.9543, 0.007221, 0.9543, 0.1674, 0.6597, 0.7889, 0.5683, 0.7889, 0.5683, 0.6287, 0.6597, 0.6287, 0.8449, 0.1674, 0.8236, 0.1674, 0.8236, 0.007221, 0.8449, 0.007221, 0.6741, 0.6287, 0.6954, 0.6287, 0.6954, 0.7889, 0.6741, 0.7889, 0.8568, 0.6143, 0.8568, 0.4541, 0.8782, 0.4541, 0.8782, 0.6143, 0.8235, 0.342, 0.8235, 0.1818, 0.8449, 0.1818, 0.8449, 0.342, 0.8417, 0.4541, 0.8417, 0.6143, 0.8203, 0.6143, 0.8203, 0.4541, 0.5256, 0.9635, 0.5256, 0.8033, 0.547, 0.8033, 0.547, 0.9635, 0.9179, 0.1674, 0.8965, 0.1674, 0.8965, 0.007221, 0.9179, 0.007221, 0.9694, 0.1818, 0.9908, 0.1818, 0.9908, 0.342, 0.9694, 0.342, 0.5834, 0.8033, 0.5834, 0.9635, 0.562, 0.9635, 0.562, 0.8033, 0.9908, 0.1674, 0.9694, 0.1674, 0.9694, 0.007221, 0.9908, 0.007221, 0.635, 0.342, 0.635, 0.1818, 0.7727, 0.1818, 0.7727, 0.342, 0.7595, 0.6143, 0.6152, 0.6143, 0.6152, 0.4541, 0.7595, 0.4541, 0.5105, 0.8033, 0.5105, 0.9635, 0.4891, 0.9635, 0.4891, 0.8033, 0.4619, 0.4541, 0.6001, 0.4541, 0.6001, 0.6143, 0.4619, 0.6143, 0.6199, 0.4418, 0.4527, 0.4418, 0.4527, 0.005106, 0.6199, 0.005106, 0.544, 0.7889, 0.4527, 0.7889, 0.4527, 0.6287, 0.544, 0.6287, 0.4527, 0.9635, 0.4527, 0.8033, 0.474, 0.8033, 0.474, 0.9635, 0.9293, 0.7889, 0.9293, 0.6287, 0.9507, 0.6287, 0.9507, 0.7889, 0.8199, 0.7889, 0.8199, 0.6287, 0.8413, 0.6287, 0.8413, 0.7889, 0.7796, 0.1746, 0.6274, 0.1746, 0.635, 0.1674, 0.7628, 0.1674, 0.6274, 0.1746, 0.6274, 3.645e-08, 0.635, 0.007221, 0.635, 0.1674, 0.6274, 3.645e-08, 0.7796, 0.0, 0.7628, 0.007221, 0.635, 0.007221, 0.7796, 0.0, 0.7796, 0.1746, 0.7628, 0.1674, 0.7628, 0.007221, 0.2548, 0.8666, 0.2288, 0.8422, 0.2394, 0.8421, 0.2655, 0.8665, 0.2288, 0.8422, 0.2543, 0.8173, 0.265, 0.8172, 0.2394, 0.8421, 0.2543, 0.8173, 0.2283, 0.7928, 0.239, 0.7927, 0.265, 0.8172, 0.2283, 0.7928, 0.2539, 0.7679, 0.2646, 0.7678, 0.239, 0.7927, 0.2539, 0.7679, 0.2279, 0.7434, 0.2386, 0.7433, 0.2646, 0.7678, 0.2279, 0.7434, 0.2535, 0.7185, 0.2641, 0.7184, 0.2386, 0.7433, 0.2535, 0.7185, 0.2275, 0.694, 0.2381, 0.6939, 0.2641, 0.7184, 0.2275, 0.694, 0.253, 0.6691, 0.2637, 0.669, 0.2381, 0.6939, 0.253, 0.6691, 0.227, 0.6446, 0.2377, 0.6445, 0.2637, 0.669, 0.227, 0.6446, 0.2526, 0.6197, 0.2632, 0.6196, 0.2377, 0.6445, 0.2526, 0.6197, 0.2266, 0.5952, 0.2372, 0.5952, 0.2632, 0.6196, 0.2266, 0.5952, 0.2521, 0.5703, 0.2628, 0.5703, 0.2372, 0.5952, 0.2521, 0.5703, 0.2261, 0.5459, 0.2368, 0.5458, 0.2628, 0.5703, 0.2261, 0.5459, 0.2517, 0.521, 0.2623, 0.5209, 0.2368, 0.5458, 0.2517, 0.521, 0.2257, 0.4965, 0.2363, 0.4964, 0.2623, 0.5209, 0.2257, 0.4965, 0.2512, 0.4716, 0.2619, 0.4715, 0.2363, 0.4964, 0.2512, 0.4716, 0.2252, 0.4471, 0.2359, 0.447, 0.2619, 0.4715, 0.2252, 0.4471, 0.2508, 0.4222, 0.2614, 0.4221, 0.2359, 0.447, 0.2508, 0.4222, 0.2248, 0.3977, 0.2354, 0.3976, 0.2614, 0.4221, 0.2248, 0.3977, 0.2503, 0.3728, 0.261, 0.3727, 0.2354, 0.3976, 0.2503, 0.3728, 0.2243, 0.3483, 0.235, 0.3482, 0.261, 0.3727, 0.2243, 0.3483, 0.2499, 0.3234, 0.2606, 0.3233, 0.235, 0.3482, 0.2499, 0.3234, 0.2239, 0.299, 0.2346, 0.2989, 0.2606, 0.3233, 0.2239, 0.299, 0.2495, 0.274, 0.2601, 0.274, 0.2346, 0.2989, 0.2495, 0.274, 0.2234, 0.2496, 0.2341, 0.2495, 0.2601, 0.274, 0.2234, 0.2496, 0.249, 0.2247, 0.2597, 0.2246, 0.2341, 0.2495, 0.249, 0.2247, 0.223, 0.2002, 0.2337, 0.2001, 0.2597, 0.2246, 0.223, 0.2002, 0.2486, 0.1753, 0.2592, 0.1752, 0.2337, 0.2001, 0.2486, 0.1753, 0.2226, 0.1508, 0.2332, 0.1507, 0.2592, 0.1752, 0.2226, 0.1508, 0.2481, 0.1259, 0.2588, 0.1258, 0.2332, 0.1507, 0.2481, 0.1259, 0.2248, 0.1039, 0.2354, 0.1038, 0.2588, 0.1258, 0.2248, 0.1039, 0.3314, 0.0, 0.325, 0.01654, 0.2354, 0.1038, 0.3314, 0.0, 0.4451, 0.107, 0.428, 0.1135, 0.325, 0.01654, 0.4451, 0.107, 0.364, 0.186, 0.3565, 0.1831, 0.428, 0.1135, 0.364, 0.186, 0.3697, 0.818, 0.3622, 0.8211, 0.3565, 0.1831, 0.3697, 0.818, 0.4451, 0.889, 0.4349, 0.8895, 0.3622, 0.8211, 0.4451, 0.889, 0.3312, 1.0, 0.3381, 0.9839, 0.4349, 0.8895, 0.3312, 1.0, 0.2227, 0.8979, 0.2399, 0.8915, 0.3381, 0.9839, 0.2227, 0.8979, 0.2548, 0.8666, 0.2655, 0.8665, 0.2399, 0.8915, 0.703, 0.7961, 0.703, 0.6215, 0.7105, 0.6287, 0.7105, 0.7889, 0.703, 0.6215, 0.7394, 0.6215, 0.7319, 0.6287, 0.7105, 0.6287, 0.7394, 0.6215, 0.7394, 0.7961, 0.7319, 0.7889, 0.7319, 0.6287, 0.7394, 0.7961, 0.703, 0.7961, 0.7105, 0.7889, 0.7319, 0.7889, 0.9254, 0.3492, 0.9254, 0.1746, 0.9329, 0.1818, 0.9329, 0.342, 0.9254, 0.1746, 0.9618, 0.1746, 0.9543, 0.1818, 0.9329, 0.1818, 0.9618, 0.1746, 0.9618, 0.3492, 0.9543, 0.342, 0.9543, 0.1818, 0.9618, 0.3492, 0.9254, 0.3492, 0.9329, 0.342, 0.9543, 0.342, 0.8524, 0.1746, 0.8889, 0.1746, 0.8814, 0.1818, 0.86, 0.1818, 0.8889, 0.1746, 0.8889, 0.3492, 0.8814, 0.342, 0.8814, 0.1818, 0.8889, 0.3492, 0.8524, 0.3492, 0.86, 0.342, 0.8814, 0.342, 0.8524, 0.3492, 0.8524, 0.1746, 0.86, 0.1818, 0.86, 0.342, 0.7796, 0.1746, 0.7796, 0.0, 0.7871, 0.007221, 0.7871, 0.1674, 0.7796, 0.0, 0.816, 0.0, 0.8085, 0.007221, 0.7871, 0.007221, 0.816, 0.0, 0.816, 0.1746, 0.8085, 0.1674, 0.8085, 0.007221, 0.816, 0.1746, 0.7796, 0.1746, 0.7871, 0.1674, 0.8085, 0.1674, 0.6237, 0.9707, 0.591, 0.9707, 0.5985, 0.9635, 0.6162, 0.9635, 0.591, 0.9707, 0.591, 0.7961, 0.5985, 0.8033, 0.5985, 0.9635, 0.591, 0.7961, 0.6237, 0.7961, 0.6162, 0.8033, 0.5985, 0.8033, 0.6237, 0.7961, 0.6237, 0.9707, 0.6162, 0.9635, 0.6162, 0.8033, 0.8488, 0.7961, 0.8488, 0.6215, 0.8564, 0.6287, 0.8564, 0.7889, 0.8488, 0.6215, 0.8853, 0.6215, 0.8777, 0.6287, 0.8564, 0.6287, 0.8853, 0.6215, 0.8853, 0.7961, 0.8777, 0.7889, 0.8777, 0.6287, 0.8853, 0.7961, 0.8488, 0.7961, 0.8564, 0.7889, 0.8777, 0.7889, 0.8889, 0.0, 0.8889, 0.1746, 0.8814, 0.1674, 0.8814, 0.007221, 0.8889, 0.1746, 0.8525, 0.1746, 0.86, 0.1674, 0.8814, 0.1674, 0.8525, 0.1746, 0.8525, 1.215e-08, 0.86, 0.007221, 0.86, 0.1674, 0.8525, 1.215e-08, 0.8889, 0.0, 0.8814, 0.007221, 0.86, 0.007221, 0.1089, 1.0, 0.002207, 0.8961, 0.01287, 0.8962, 0.1024, 0.9835, 0.002207, 0.8961, 0.02556, 0.8741, 0.03622, 0.8742, 0.01287, 0.8962, 0.02556, 0.8741, 0.0, 0.8492, 0.01066, 0.8493, 0.03622, 0.8742, 0.0, 0.8492, 0.026, 0.8247, 0.03667, 0.8248, 0.01066, 0.8493, 0.026, 0.8247, 0.000445, 0.7998, 0.01111, 0.7999, 0.03667, 0.8248, 0.000445, 0.7998, 0.02645, 0.7753, 0.03711, 0.7754, 0.01111, 0.7999, 0.02645, 0.7753, 0.0008899, 0.7504, 0.01155, 0.7505, 0.03711, 0.7754, 0.0008899, 0.7504, 0.02689, 0.726, 0.03756, 0.726, 0.01155, 0.7505, 0.02689, 0.726, 0.001335, 0.701, 0.012, 0.7011, 0.03756, 0.726, 0.001335, 0.701, 0.02734, 0.6766, 0.038, 0.6767, 0.012, 0.7011, 0.02734, 0.6766, 0.00178, 0.6517, 0.01244, 0.6518, 0.038, 0.6767, 0.00178, 0.6517, 0.02778, 0.6272, 0.03845, 0.6273, 0.01244, 0.6518, 0.02778, 0.6272, 0.002225, 0.6023, 0.01289, 0.6024, 0.03845, 0.6273, 0.002225, 0.6023, 0.02823, 0.5778, 0.03889, 0.5779, 0.01289, 0.6024, 0.02823, 0.5778, 0.00267, 0.5529, 0.01333, 0.553, 0.03889, 0.5779, 0.00267, 0.5529, 0.02867, 0.5284, 0.03934, 0.5285, 0.01333, 0.553, 0.02867, 0.5284, 0.003115, 0.5035, 0.01378, 0.5036, 0.03934, 0.5285, 0.003115, 0.5035, 0.02912, 0.479, 0.03978, 0.4791, 0.01378, 0.5036, 0.02912, 0.479, 0.003559, 0.4541, 0.01422, 0.4542, 0.03978, 0.4791, 0.003559, 0.4541, 0.02956, 0.4297, 0.04023, 0.4297, 0.01422, 0.4542, 0.02956, 0.4297, 0.004004, 0.4048, 0.01467, 0.4048, 0.04023, 0.4297, 0.004004, 0.4048, 0.03001, 0.3803, 0.04067, 0.3804, 0.01467, 0.4048, 0.03001, 0.3803, 0.004449, 0.3554, 0.01511, 0.3555, 0.04067, 0.3804, 0.004449, 0.3554, 0.03045, 0.3309, 0.04112, 0.331, 0.01511, 0.3555, 0.03045, 0.3309, 0.004894, 0.306, 0.01556, 0.3061, 0.04112, 0.331, 0.004894, 0.306, 0.0309, 0.2815, 0.04156, 0.2816, 0.01556, 0.3061, 0.0309, 0.2815, 0.005339, 0.2566, 0.016, 0.2567, 0.04156, 0.2816, 0.005339, 0.2566, 0.03134, 0.2321, 0.042, 0.2322, 0.016, 0.2567, 0.03134, 0.2321, 0.005784, 0.2072, 0.01645, 0.2073, 0.042, 0.2322, 0.005784, 0.2072, 0.03179, 0.1827, 0.04245, 0.1828, 0.01645, 0.2073, 0.03179, 0.1827, 0.006229, 0.1578, 0.01689, 0.1579, 0.04245, 0.1828, 0.006229, 0.1578, 0.03223, 0.1334, 0.04289, 0.1335, 0.01689, 0.1579, 0.03223, 0.1334, 0.0001603, 0.1021, 0.01734, 0.1085, 0.04289, 0.1335, 0.0001603, 0.1021, 0.1086, 0.0, 0.1156, 0.01609, 0.01734, 0.1085, 0.1086, 0.0, 0.2226, 0.111, 0.2124, 0.1105, 0.1156, 0.01609, 0.2226, 0.111, 0.1472, 0.182, 0.1396, 0.1789, 0.2124, 0.1105, 0.1472, 0.182, 0.1415, 0.814, 0.1339, 0.8169, 0.1396, 0.1789, 0.1415, 0.814, 0.2226, 0.893, 0.2054, 0.8865, 0.1339, 0.8169, 0.2226, 0.893, 0.1089, 1.0, 0.1024, 0.9835, 0.2054, 0.8865, 0.8857, 0.4469, 0.9222, 0.4469, 0.9147, 0.4541, 0.8933, 0.4541, 0.9222, 0.4469, 0.9222, 0.6215, 0.9147, 0.6143, 0.9147, 0.4541, 0.9222, 0.6215, 0.8857, 0.6215, 0.8933, 0.6143, 0.9147, 0.6143, 0.8857, 0.6215, 0.8857, 0.4469, 0.8933, 0.4541, 0.8933, 0.6143, 0.9587, 0.4469, 0.9951, 0.4469, 0.9876, 0.4541, 0.9662, 0.4541, 0.9951, 0.4469, 0.9951, 0.6215, 0.9876, 0.6143, 0.9876, 0.4541, 0.9951, 0.6215, 0.9587, 0.6215, 0.9662, 0.6143, 0.9876, 0.6143, 0.9587, 0.6215, 0.9587, 0.4469, 0.9662, 0.4541, 0.9662, 0.6143, 0.8124, 0.7961, 0.7759, 0.7961, 0.7834, 0.7889, 0.8048, 0.7889, 0.7759, 0.7961, 0.7759, 0.6215, 0.7834, 0.6287, 0.7834, 0.7889, 0.7759, 0.6215, 0.8124, 0.6215, 0.8048, 0.6287, 0.7834, 0.6287, 0.8124, 0.6215, 0.8124, 0.7961, 0.8048, 0.7889, 0.8048, 0.6287, 0.8128, 0.4469, 0.8128, 0.6215, 0.8053, 0.6143, 0.8053, 0.4541, 0.8128, 0.6215, 0.7671, 0.6215, 0.7839, 0.6143, 0.8053, 0.6143, 0.7671, 0.6215, 0.7671, 0.4469, 0.7839, 0.4541, 0.7839, 0.6143, 0.7671, 0.4469, 0.8128, 0.4469, 0.8053, 0.4541, 0.7839, 0.4541, 0.9582, 0.7961, 0.9582, 0.6215, 0.9657, 0.6287, 0.9657, 0.7889, 0.9582, 0.6215, 0.9947, 0.6215, 0.9871, 0.6287, 0.9657, 0.6287, 0.9947, 0.6215, 0.9947, 0.7961, 0.9871, 0.7889, 0.9871, 0.6287, 0.9947, 0.7961, 0.9582, 0.7961, 0.9657, 0.7889, 0.9871, 0.7889, 0.7795, 0.3492, 0.7795, 0.1746, 0.7871, 0.1818, 0.7871, 0.342, 0.7795, 0.1746, 0.816, 0.1746, 0.8084, 0.1818, 0.7871, 0.1818, 0.816, 0.1746, 0.816, 0.3492, 0.8084, 0.342, 0.8084, 0.1818, 0.816, 0.3492, 0.7795, 0.3492, 0.7871, 0.342, 0.8084, 0.342, 0.7759, 0.6215, 0.7759, 0.7961, 0.7684, 0.7889, 0.7684, 0.6287, 0.7759, 0.7961, 0.7394, 0.7961, 0.747, 0.7889, 0.7684, 0.7889, 0.7394, 0.7961, 0.7394, 0.6215, 0.747, 0.6287, 0.747, 0.7889, 0.7394, 0.6215, 0.7759, 0.6215, 0.7684, 0.6287, 0.747, 0.6287, 0.9254, 0.3492, 0.8889, 0.3492, 0.8964, 0.342, 0.9178, 0.342, 0.8889, 0.3492, 0.8889, 0.1746, 0.8964, 0.1818, 0.8964, 0.342, 0.8889, 0.1746, 0.9254, 0.1746, 0.9178, 0.1818, 0.8964, 0.1818, 0.9254, 0.1746, 0.9254, 0.3492, 0.9178, 0.342, 0.9178, 0.1818, 0.9217, 0.6215, 0.9217, 0.7961, 0.9142, 0.7889, 0.9142, 0.6287, 0.9217, 0.7961, 0.8853, 0.7961, 0.8928, 0.7889, 0.9142, 0.7889, 0.8853, 0.7961, 0.8853, 0.6215, 0.8928, 0.6287, 0.8928, 0.7889, 0.8853, 0.6215, 0.9217, 0.6215, 0.9142, 0.6287, 0.8928, 0.6287, 0.9222, 0.6215, 0.9222, 0.4469, 0.9297, 0.4541, 0.9297, 0.6143, 0.9222, 0.4469, 0.9587, 0.4469, 0.9511, 0.4541, 0.9297, 0.4541, 0.9587, 0.4469, 0.9587, 0.6215, 0.9511, 0.6143, 0.9511, 0.4541, 0.9587, 0.6215, 0.9222, 0.6215, 0.9297, 0.6143, 0.9511, 0.6143, 0.9254, 0.1746, 0.9254, 6.074e-09, 0.933, 0.007221, 0.933, 0.1674, 0.9254, 6.074e-09, 0.9619, 0.0, 0.9543, 0.007221, 0.933, 0.007221, 0.9619, 0.0, 0.9619, 0.1746, 0.9543, 0.1674, 0.9543, 0.007221, 0.9619, 0.1746, 0.9254, 0.1746, 0.933, 0.1674, 0.9543, 0.1674, 0.6665, 0.7961, 0.5608, 0.7961, 0.5683, 0.7889, 0.6597, 0.7889, 0.5608, 0.7961, 0.5608, 0.6215, 0.5683, 0.6287, 0.5683, 0.7889, 0.5608, 0.6215, 0.6665, 0.6215, 0.6597, 0.6287, 0.5683, 0.6287, 0.6665, 0.6215, 0.6665, 0.7961, 0.6597, 0.7889, 0.6597, 0.6287, 0.8525, 0.1746, 0.816, 0.1746, 0.8236, 0.1674, 0.8449, 0.1674, 0.816, 0.1746, 0.816, 6.074e-09, 0.8236, 0.007221, 0.8236, 0.1674, 0.816, 6.074e-09, 0.8525, 0.0, 0.8449, 0.007221, 0.8236, 0.007221, 0.8525, 0.0, 0.8525, 0.1746, 0.8449, 0.1674, 0.8449, 0.007221, 0.6665, 0.6215, 0.703, 0.6215, 0.6954, 0.6287, 0.6741, 0.6287, 0.703, 0.6215, 0.703, 0.7961, 0.6954, 0.7889, 0.6954, 0.6287, 0.703, 0.7961, 0.6665, 0.7961, 0.6741, 0.7889, 0.6954, 0.7889, 0.6665, 0.7961, 0.6665, 0.6215, 0.6741, 0.6287, 0.6741, 0.7889, 0.8493, 0.6215, 0.8493, 0.4469, 0.8568, 0.4541, 0.8568, 0.6143, 0.8493, 0.4469, 0.8857, 0.4469, 0.8782, 0.4541, 0.8568, 0.4541, 0.8857, 0.4469, 0.8857, 0.6215, 0.8782, 0.6143, 0.8782, 0.4541, 0.8857, 0.6215, 0.8493, 0.6215, 0.8568, 0.6143, 0.8782, 0.6143, 0.816, 0.3492, 0.816, 0.1746, 0.8235, 0.1818, 0.8235, 0.342, 0.816, 0.1746, 0.8524, 0.1746, 0.8449, 0.1818, 0.8235, 0.1818, 0.8524, 0.1746, 0.8524, 0.3492, 0.8449, 0.342, 0.8449, 0.1818, 0.8524, 0.3492, 0.816, 0.3492, 0.8235, 0.342, 0.8449, 0.342, 0.8493, 0.4469, 0.8493, 0.6215, 0.8417, 0.6143, 0.8417, 0.4541, 0.8493, 0.6215, 0.8128, 0.6215, 0.8203, 0.6143, 0.8417, 0.6143, 0.8128, 0.6215, 0.8128, 0.4469, 0.8203, 0.4541, 0.8203, 0.6143, 0.8128, 0.4469, 0.8493, 0.4469, 0.8417, 0.4541, 0.8203, 0.4541, 0.518, 0.9707, 0.518, 0.7961, 0.5256, 0.8033, 0.5256, 0.9635, 0.518, 0.7961, 0.5545, 0.7961, 0.547, 0.8033, 0.5256, 0.8033, 0.5545, 0.7961, 0.5545, 0.9707, 0.547, 0.9635, 0.547, 0.8033, 0.5545, 0.9707, 0.518, 0.9707, 0.5256, 0.9635, 0.547, 0.9635, 0.9254, 0.1746, 0.8889, 0.1746, 0.8965, 0.1674, 0.9179, 0.1674, 0.8889, 0.1746, 0.8889, 6.074e-09, 0.8965, 0.007221, 0.8965, 0.1674, 0.8889, 6.074e-09, 0.9254, 0.0, 0.9179, 0.007221, 0.8965, 0.007221, 0.9254, 0.0, 0.9254, 0.1746, 0.9179, 0.1674, 0.9179, 0.007221, 0.9618, 0.1746, 0.9983, 0.1746, 0.9908, 0.1818, 0.9694, 0.1818, 0.9983, 0.1746, 0.9983, 0.3492, 0.9908, 0.342, 0.9908, 0.1818, 0.9983, 0.3492, 0.9618, 0.3492, 0.9694, 0.342, 0.9908, 0.342, 0.9618, 0.3492, 0.9618, 0.1746, 0.9694, 0.1818, 0.9694, 0.342, 0.591, 0.7961, 0.591, 0.9707, 0.5834, 0.9635, 0.5834, 0.8033, 0.591, 0.9707, 0.5545, 0.9707, 0.562, 0.9635, 0.5834, 0.9635, 0.5545, 0.9707, 0.5545, 0.7961, 0.562, 0.8033, 0.562, 0.9635, 0.5545, 0.7961, 0.591, 0.7961, 0.5834, 0.8033, 0.562, 0.8033, 0.9983, 0.1746, 0.9619, 0.1746, 0.9694, 0.1674, 0.9908, 0.1674, 0.9619, 0.1746, 0.9619, 0.0, 0.9694, 0.007221, 0.9694, 0.1674, 0.9619, 0.0, 0.9983, 6.074e-09, 0.9908, 0.007221, 0.9694, 0.007221, 0.9983, 6.074e-09, 0.9983, 0.1746, 0.9908, 0.1674, 0.9908, 0.007221, 0.6274, 0.3492, 0.6274, 0.1746, 0.635, 0.1818, 0.635, 0.342, 0.6274, 0.1746, 0.7795, 0.1746, 0.7727, 0.1818, 0.635, 0.1818, 0.7795, 0.1746, 0.7795, 0.3492, 0.7727, 0.342, 0.7727, 0.1818, 0.7795, 0.3492, 0.6274, 0.3492, 0.635, 0.342, 0.7727, 0.342, 0.7671, 0.6215, 0.6076, 0.6215, 0.6152, 0.6143, 0.7595, 0.6143, 0.6076, 0.6215, 0.6076, 0.4469, 0.6152, 0.4541, 0.6152, 0.6143, 0.6076, 0.4469, 0.7671, 0.4469, 0.7595, 0.4541, 0.6152, 0.4541, 0.7671, 0.4469, 0.7671, 0.6215, 0.7595, 0.6143, 0.7595, 0.4541, 0.518, 0.7961, 0.518, 0.9707, 0.5105, 0.9635, 0.5105, 0.8033, 0.518, 0.9707, 0.4816, 0.9707, 0.4891, 0.9635, 0.5105, 0.9635, 0.4816, 0.9707, 0.4816, 0.7961, 0.4891, 0.8033, 0.4891, 0.9635, 0.4816, 0.7961, 0.518, 0.7961, 0.5105, 0.8033, 0.4891, 0.8033, 0.4451, 0.4469, 0.6076, 0.4469, 0.6001, 0.4541, 0.4619, 0.4541, 0.6076, 0.4469, 0.6076, 0.6215, 0.6001, 0.6143, 0.6001, 0.4541, 0.6076, 0.6215, 0.4451, 0.6215, 0.4619, 0.6143, 0.6001, 0.6143, 0.4451, 0.6215, 0.4451, 0.4469, 0.4619, 0.4541, 0.4619, 0.6143, 0.6274, 0.4469, 0.4451, 0.4469, 0.4527, 0.4418, 0.6199, 0.4418, 0.4451, 0.4469, 0.4451, 0.0, 0.4527, 0.005106, 0.4527, 0.4418, 0.9947, 0.7961, 0.9947, 0.6215, 1.0, 0.6287, 1.0, 0.7889, 0.6274, 0.0, 0.6274, 0.4469, 0.6199, 0.4418, 0.6199, 0.005106, 0.5608, 0.7961, 0.4451, 0.7961, 0.4527, 0.7889, 0.544, 0.7889, 0.4451, 0.7961, 0.4451, 0.6215, 0.4527, 0.6287, 0.4527, 0.7889, 0.4451, 0.6215, 0.5608, 0.6215, 0.544, 0.6287, 0.4527, 0.6287, 0.5608, 0.6215, 0.5608, 0.7961, 0.544, 0.7889, 0.544, 0.6287, 0.4451, 0.9707, 0.4451, 0.7961, 0.4527, 0.8033, 0.4527, 0.9635, 0.4451, 0.7961, 0.4816, 0.7961, 0.474, 0.8033, 0.4527, 0.8033, 0.4816, 0.7961, 0.4816, 0.9707, 0.474, 0.9635, 0.474, 0.8033, 0.4816, 0.9707, 0.4451, 0.9707, 0.4527, 0.9635, 0.474, 0.9635, 0.9217, 0.7961, 0.9217, 0.6215, 0.9293, 0.6287, 0.9293, 0.7889, 0.9217, 0.6215, 0.9582, 0.6215, 0.9507, 0.6287, 0.9293, 0.6287, 0.9582, 0.6215, 0.9582, 0.7961, 0.9507, 0.7889, 0.9507, 0.6287, 0.9582, 0.7961, 0.9217, 0.7961, 0.9293, 0.7889, 0.9507, 0.7889, 0.8124, 0.7961, 0.8124, 0.6215, 0.8199, 0.6287, 0.8199, 0.7889, 0.8124, 0.6215, 0.8488, 0.6215, 0.8413, 0.6287, 0.8199, 0.6287, 0.8488, 0.6215, 0.8488, 0.7961, 0.8413, 0.7889, 0.8413, 0.6287, 0.8488, 0.7961, 0.8124, 0.7961, 0.8199, 0.7889, 0.8413, 0.7889])
me_cube_001.materials.append(mat_bricks0)
me_cube_001.materials.append(mat_concrete0)
me_cube_001.materials.append(mat_rustmetal0)
me_cube_001.use_remesh_preserve_volume = False
me_cube_001.use_remesh_preserve_attributes = False
me_cube_001.use_mirror_vertex_groups = False
me_cube_001.update()

# ---- objects
ob_concretestairs1 = bpy.data.objects.new('ConcreteStairs1', me_cube_001)

# ---- transforms, parenting, visibility, modifiers, constraints
ob_concretestairs1.location = (0.173, -2.521e-08, 1.297)
ob_concretestairs1.lock_rotations_4d = False
ob_concretestairs1.empty_display_type = 'ARROWS'
ob_concretestairs1.lineart.crease_threshold = 0.0
_m = ob_concretestairs1.modifiers.new('Auto Smooth', 'NODES')
_m.node_group = ng_auto_smooth
_gi = [s.identifier for s in ng_auto_smooth.interface.items_tree if s.item_type == 'SOCKET' and s.in_out == 'INPUT']
_m[_gi[1]] = 3.142  # Angle

# ---- collection membership
col_collection_1.objects.link(ob_concretestairs1)

# ---- scene / render settings (as saved in the file)
scene.frame_start = 1; scene.frame_end = 250; scene.frame_set(1)
scene.render.engine = 'CYCLES'
scene.render.resolution_percentage = 50
scene.render.dither_intensity = 0.0
scene.cycles.use_denoising = False
scene.cycles.samples = 128
scene.cycles.sampling_pattern = 'TABULATED_SOBOL'
scene.cycles.use_adaptive_sampling = False
scene.cycles.use_light_tree = False
scene.cycles.blur_glossy = 0.0
scene.cycles.sample_clamp_indirect = 0.0
scene.view_settings.view_transform = 'Standard'
bpy.context.view_layer.update()

# ---- added for rendering (the .blend has no active camera and no usable light): camera, sun
cam_auto = bpy.data.cameras.new('AutoCamera')
cam_auto.lens = 50.0
cam_auto.sensor_width = 36.0
cam_auto.clip_end = 1000.0
ob_auto_camera = bpy.data.objects.new('AutoCamera', cam_auto)
scene.collection.objects.link(ob_auto_camera)
ob_auto_camera.location = (4.85803, -5.52969, 4.90604)
ob_auto_camera.rotation_euler = (1.09748, -7.21219e-08, 0.694738)
scene.camera = ob_auto_camera
light_auto_sun = bpy.data.lights.new('AutoSun', 'SUN')
light_auto_sun.energy = 3.0
light_auto_sun.angle = 0.0523599
ob_auto_sun = bpy.data.objects.new('AutoSun', light_auto_sun)
scene.collection.objects.link(ob_auto_sun)
ob_auto_sun.rotation_euler = (0.872665, 0.174533, 0.523599)
bpy.context.view_layer.update()
